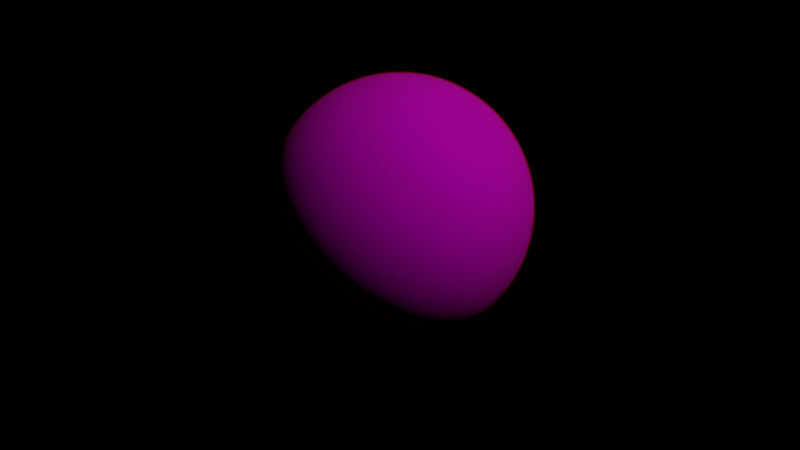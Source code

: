 # Source: planet_carnarc.blend  (saved by Blender 2.80.75; exported with 4.5.12 LTS)
import bpy
from mathutils import Matrix  # noqa: F401  (used for matrix-valued properties, if any)

bpy.ops.wm.read_factory_settings(use_empty=True)
scene = bpy.context.scene
scene.name = 'Scene'

# ---- collections
col_collection_1 = bpy.data.collections.new('Collection 1'); scene.collection.children.link(col_collection_1)

# ---- images (referenced by path relative to the original .blend; pixels are not part of the script)
import os
ASSET_DIR = os.environ.get("B2B_ASSET_DIR", "")  # directory of the original .blend (textures are referenced by path, not embedded)
HERE = os.path.dirname(os.path.abspath(__file__))  # packed textures are extracted next to this script under _unpacked/

def load_image(name, relpath, width, height, colorspace="sRGB"):
    """Load a texture the original file referenced (path relative to the .blend, or extracted next to this script)."""
    p = next((c for c in (os.path.join(HERE, relpath), os.path.join(ASSET_DIR, relpath)) if relpath and os.path.exists(c)), "")
    if p:
        img = bpy.data.images.load(p, check_existing=True)
        img.name = name
    else:  # same state as the original file: an image datablock whose file is absent (Cycles renders it pink)
        img = bpy.data.images.new(name, width, height)
        img.source = "FILE"
        img.filepath = "//" + (relpath or name)
    img.colorspace_settings.name = colorspace
    return img
img_texture19_png = load_image('texture19.png', 'texture19.png', 1024, 1024, 'sRGB')

# ---- materials (node trees are filled in below, after node groups)
mat_material = bpy.data.materials.new('Material')
mat_material.alpha_threshold = 0.0
mat_material.roughness = 0.5
mat_material_001 = bpy.data.materials.new('Material.001')
mat_material_001.alpha_threshold = 0.0
mat_material_001.roughness = 0.5

# ---- material node trees
mat_material.use_nodes = True; mat_material.node_tree.nodes.clear()
_N = mat_material.node_tree.nodes; _L = mat_material.node_tree.links
n0 = _N.new('ShaderNodeOutputMaterial'); n0.name = 'Material Output'; n0.location = (682, 300)
n1 = _N.new('ShaderNodeMixShader'); n1.name = 'Mix Shader'; n1.location = (371, 340)
n1.width = 145
n2 = _N.new('ShaderNodeBsdfTransparent'); n2.name = 'Transparent BSDF'; n2.location = (34, 299)
n3 = _N.new('ShaderNodeBsdfDiffuse'); n3.name = 'Diffuse BSDF'; n3.location = (15, 208)
n3.inputs[0].default_value = (0.8, 0.01954, 0.01322, 1.0)
n4 = _N.new('ShaderNodeLayerWeight'); n4.name = 'Layer Weight'; n4.location = (42, 473)
n4.inputs[0].default_value = 0.1
_L.new(n1.outputs[0], n0.inputs[0])
_L.new(n3.outputs[0], n1.inputs[2])
_L.new(n4.outputs[1], n1.inputs[0])
_L.new(n2.outputs[0], n1.inputs[1])
n0.is_active_output = True
mat_material_001.use_nodes = True; mat_material_001.node_tree.nodes.clear()
_N = mat_material_001.node_tree.nodes; _L = mat_material_001.node_tree.links
n0 = _N.new('ShaderNodeTexCoord'); n0.name = 'Texture Coordinate'; n0.location = (-402, 396)
n1 = _N.new('ShaderNodeBsdfDiffuse'); n1.name = 'Diffuse BSDF'; n1.location = (10, 300)
n2 = _N.new('ShaderNodeTexImage'); n2.name = 'Image Texture'; n2.location = (-211, 433)
n2.width = 140
n2.image = img_texture19_png
n2.projection = 'SPHERE'
n2.extension = 'EXTEND'
n3 = _N.new('ShaderNodeValToRGB'); n3.name = 'ColorRamp'; n3.location = (-125, 146)
while len(n3.color_ramp.elements) > 1: n3.color_ramp.elements.remove(n3.color_ramp.elements[-1])
n3.color_ramp.elements[0].position = 0.35; n3.color_ramp.elements[0].color = (0.0, 0.0, 0.0, 1.0)
_e = n3.color_ramp.elements.new(0.8773); _e.color = (1.0, 1.0, 1.0, 1.0)
n4 = _N.new('ShaderNodeOutputMaterial'); n4.name = 'Material Output'; n4.location = (301, 300)
n4.width = 139
n5 = _N.new('ShaderNodeMath'); n5.name = 'Math'; n5.location = (135, 94)
n5.operation = 'MULTIPLY'
n5.inputs[1].default_value = 0.15
n6 = _N.new('ShaderNodeDisplacement'); n6.name = 'Displacement'; n6.location = (218, 197)
n6.inputs[1].default_value = 0.0
n6.inputs[2].default_value = 0.1
_L.new(n1.outputs[0], n4.inputs[0])
_L.new(n0.outputs[0], n2.inputs[0])
_L.new(n2.outputs[0], n3.inputs[0])
_L.new(n2.outputs[0], n1.inputs[0])
_L.new(n3.outputs[0], n5.inputs[0])
_L.new(n5.outputs[0], n6.inputs[0])
_L.new(n6.outputs[0], n4.inputs[2])
n4.is_active_output = True

# ---- world
world_world = bpy.data.worlds.new('World'); scene.world = world_world
world_world.color = (0.0, 0.0, 0.0)
world_world.use_sun_shadow = False
world_world.sun_shadow_jitter_overblur = 0.0
world_world.cycles.sampling_method = 'MANUAL'

# ---- cameras
cam_camera = bpy.data.cameras.new('Camera')
cam_camera.clip_end = 100.0
cam_camera.lens = 35.0
cam_camera.sensor_width = 32.0
cam_camera.sensor_height = 18.0
cam_camera.ortho_scale = 7.314
cam_camera.dof.focus_distance = 0.0

# ---- lights
light_lamp = bpy.data.lights.new('Lamp', 'SUN')
light_lamp.transmission_factor = 0.0
light_lamp.cutoff_distance = 30.0
light_lamp.angle = 0.02
light_lamp.energy = 1.0
light_lamp.shadow_buffer_clip_start = 1.001
light_lamp.shadow_soft_size = 0.01
light_lamp.shadow_cascade_max_distance = 1000.0

# ---- meshes
me_sphere_001 = bpy.data.meshes.new('Sphere.001')
me_sphere_001.from_pydata([(0.0, 0.3827, 0.9239), (0.0, 0.4714, 0.8819), (0.0, 0.5556, 0.8315), (0.0, 0.6344, 0.773), (0.0, 0.7071, 0.7071), (0.0, 0.773, 0.6344), (0.0, 0.8315, 0.5556), (0.0, 0.8819, 0.4714), (0.0, 0.9239, 0.3827), (0.0, 0.9569, 0.2903), (0.0, 0.9808, 0.1951), (0.0, 0.9952, 0.09802), (0.0, 1.0, -1.629e-07), (0.0, 0.9952, -0.09802), (0.0, 0.9808, -0.1951), (0.0, 0.9569, -0.2903), (0.0, 0.9239, -0.3827), (0.0, 0.8819, -0.4714), (0.0, 0.8315, -0.5556), (0.0, 0.773, -0.6344), (0.0, 0.7071, -0.7071), (0.0, 0.6344, -0.773), (0.0, 0.4714, -0.8819), (0.0, 0.1951, -0.9808), (0.01912, 0.09613, 0.9952), (0.03806, 0.1913, 0.9808), (0.05663, 0.2847, 0.9569), (0.07466, 0.3753, 0.9239), (0.09197, 0.4623, 0.8819), (0.1084, 0.5449, 0.8315), (0.1238, 0.6222, 0.773), (0.1379, 0.6935, 0.7071), (0.1508, 0.7582, 0.6344), (0.1622, 0.8155, 0.5556), (0.1721, 0.865, 0.4714), (0.1802, 0.9061, 0.3827), (0.1867, 0.9386, 0.2903), (0.1913, 0.9619, 0.1951), (0.1942, 0.9761, 0.09802), (0.1951, 0.9808, -1.629e-07), (0.1942, 0.9761, -0.09802), (0.1913, 0.9619, -0.1951), (0.1867, 0.9386, -0.2903), (0.1802, 0.9061, -0.3827), (0.1721, 0.865, -0.4714), (0.1622, 0.8155, -0.5556), (0.1508, 0.7582, -0.6344), (0.1379, 0.6935, -0.7071), (0.1238, 0.6222, -0.773), (0.1084, 0.5449, -0.8315), (0.09196, 0.4623, -0.8819), (0.07466, 0.3753, -0.9239), (0.05663, 0.2847, -0.9569), (0.03806, 0.1913, -0.9808), (0.01912, 0.09613, -0.9952), (0.03751, 0.09056, 0.9952), (0.07466, 0.1802, 0.9808), (0.1111, 0.2682, 0.9569), (0.1464, 0.3536, 0.9239), (0.1804, 0.4355, 0.8819), (0.2126, 0.5133, 0.8315), (0.2428, 0.5861, 0.773), (0.2706, 0.6533, 0.7071), (0.2958, 0.7142, 0.6344), (0.3182, 0.7682, 0.5556), (0.3375, 0.8148, 0.4714), (0.3536, 0.8536, 0.3827), (0.3662, 0.8841, 0.2903), (0.3753, 0.9061, 0.1951), (0.3808, 0.9194, 0.09802), (0.3827, 0.9239, -1.629e-07), (0.3808, 0.9194, -0.09802), (0.3753, 0.9061, -0.1951), (0.3662, 0.8841, -0.2903), (0.3536, 0.8536, -0.3827), (0.3375, 0.8148, -0.4714), (0.3182, 0.7682, -0.5556), (0.2958, 0.7142, -0.6344), (0.2706, 0.6533, -0.7071), (0.2428, 0.5861, -0.773), (0.2126, 0.5133, -0.8315), (0.1804, 0.4355, -0.8819), (0.1464, 0.3536, -0.9239), (0.1111, 0.2682, -0.9569), (0.07466, 0.1802, -0.9808), (0.03751, 0.09056, -0.9952), (0.05446, 0.0815, 0.9952), (0.1084, 0.1622, 0.9808), (0.1613, 0.2414, 0.9569), (0.2126, 0.3182, 0.9239), (0.2619, 0.392, 0.8819), (0.3087, 0.4619, 0.8315), (0.3525, 0.5275, 0.773), (0.3928, 0.5879, 0.7071), (0.4295, 0.6427, 0.6344), (0.4619, 0.6913, 0.5556), (0.49, 0.7333, 0.4714), (0.5133, 0.7682, 0.3827), (0.5316, 0.7957, 0.2903), (0.5449, 0.8155, 0.1951), (0.5529, 0.8275, 0.09802), (0.5556, 0.8315, -1.629e-07), (0.5529, 0.8275, -0.09802), (0.5449, 0.8155, -0.1951), (0.5316, 0.7957, -0.2903), (0.5133, 0.7682, -0.3827), (0.49, 0.7333, -0.4714), (0.4619, 0.6913, -0.5556), (0.4295, 0.6427, -0.6344), (0.3928, 0.5879, -0.7071), (0.3525, 0.5275, -0.773), (0.3087, 0.4619, -0.8315), (0.2619, 0.392, -0.8819), (0.2126, 0.3182, -0.9239), (0.1613, 0.2414, -0.9569), (0.1084, 0.1622, -0.9808), (0.05446, 0.0815, -0.9952), (0.06931, 0.06931, 0.9952), (0.138, 0.1379, 0.9808), (0.2053, 0.2053, 0.9569), (0.2706, 0.2706, 0.9239), (0.3333, 0.3333, 0.8819), (0.3928, 0.3928, 0.8315), (0.4486, 0.4486, 0.773), (0.5, 0.5, 0.7071), (0.5466, 0.5466, 0.6344), (0.5879, 0.5879, 0.5556), (0.6236, 0.6236, 0.4714), (0.6533, 0.6533, 0.3827), (0.6767, 0.6767, 0.2903), (0.6935, 0.6935, 0.1951), (0.7037, 0.7037, 0.09802), (0.7071, 0.7071, -1.629e-07), (0.7037, 0.7037, -0.09802), (0.6935, 0.6935, -0.1951), (0.6767, 0.6767, -0.2903), (0.6533, 0.6533, -0.3827), (0.6236, 0.6236, -0.4714), (0.5879, 0.5879, -0.5556), (0.5466, 0.5466, -0.6344), (0.5, 0.5, -0.7071), (0.4486, 0.4486, -0.773), (0.3928, 0.3928, -0.8315), (0.3333, 0.3333, -0.8819), (0.2706, 0.2706, -0.9239), (0.2053, 0.2053, -0.9569), (0.1379, 0.1379, -0.9808), (0.06931, 0.06931, -0.9952), (0.0815, 0.05446, 0.9952), (0.1622, 0.1084, 0.9808), (0.2414, 0.1613, 0.9569), (0.3182, 0.2126, 0.9239), (0.392, 0.2619, 0.8819), (0.4619, 0.3087, 0.8315), (0.5275, 0.3524, 0.773), (0.5879, 0.3928, 0.7071), (0.6427, 0.4295, 0.6344), (0.6913, 0.4619, 0.5556), (0.7333, 0.49, 0.4714), (0.7682, 0.5133, 0.3827), (0.7957, 0.5316, 0.2903), (0.8155, 0.5449, 0.1951), (0.8275, 0.5529, 0.09802), (0.8315, 0.5556, -1.629e-07), (0.8275, 0.5529, -0.09802), (0.8155, 0.5449, -0.1951), (0.7957, 0.5316, -0.2903), (0.7682, 0.5133, -0.3827), (0.7333, 0.49, -0.4714), (0.6913, 0.4619, -0.5556), (0.6427, 0.4295, -0.6344), (0.5879, 0.3928, -0.7071), (0.5275, 0.3524, -0.773), (0.4619, 0.3087, -0.8315), (0.392, 0.2619, -0.8819), (0.3182, 0.2126, -0.9239), (0.2414, 0.1613, -0.9569), (0.1622, 0.1084, -0.9808), (0.0815, 0.05445, -0.9952), (0.09056, 0.03751, 0.9952), (0.1802, 0.07466, 0.9808), (0.2682, 0.1111, 0.9569), (0.3536, 0.1464, 0.9239), (0.4355, 0.1804, 0.8819), (0.5133, 0.2126, 0.8315), (0.5861, 0.2428, 0.773), (0.6533, 0.2706, 0.7071), (0.7142, 0.2958, 0.6344), (0.7682, 0.3182, 0.5556), (0.8148, 0.3375, 0.4714), (0.8536, 0.3536, 0.3827), (0.8841, 0.3662, 0.2903), (0.9061, 0.3753, 0.1951), (0.9194, 0.3808, 0.09802), (0.9239, 0.3827, -1.629e-07), (0.9194, 0.3808, -0.09802), (0.9061, 0.3753, -0.1951), (0.8841, 0.3662, -0.2903), (0.8536, 0.3536, -0.3827), (0.8148, 0.3375, -0.4714), (0.7682, 0.3182, -0.5556), (0.7142, 0.2958, -0.6344), (0.6533, 0.2706, -0.7071), (0.5861, 0.2428, -0.773), (0.5133, 0.2126, -0.8315), (0.4355, 0.1804, -0.8819), (0.3536, 0.1464, -0.9239), (0.2682, 0.1111, -0.9569), (0.1802, 0.07466, -0.9808), (0.09056, 0.03751, -0.9952), (0.09613, 0.01912, 0.9952), (0.1913, 0.03806, 0.9808), (0.2847, 0.05663, 0.9569), (0.3753, 0.07466, 0.9239), (0.4623, 0.09196, 0.8819), (0.5449, 0.1084, 0.8315), (0.6222, 0.1238, 0.773), (0.6935, 0.1379, 0.7071), (0.7582, 0.1508, 0.6344), (0.8155, 0.1622, 0.5556), (0.865, 0.1721, 0.4714), (0.9061, 0.1802, 0.3827), (0.9386, 0.1867, 0.2903), (0.9619, 0.1913, 0.1951), (0.9761, 0.1942, 0.09802), (0.9808, 0.1951, -1.629e-07), (0.9761, 0.1942, -0.09802), (0.9619, 0.1913, -0.1951), (0.9386, 0.1867, -0.2903), (0.9061, 0.1802, -0.3827), (0.865, 0.1721, -0.4714), (0.8155, 0.1622, -0.5556), (0.7582, 0.1508, -0.6344), (0.6935, 0.1379, -0.7071), (0.6222, 0.1238, -0.773), (0.5449, 0.1084, -0.8315), (0.4623, 0.09196, -0.8819), (0.3753, 0.07466, -0.9239), (0.2847, 0.05663, -0.9569), (0.1913, 0.03806, -0.9808), (0.09613, 0.01912, -0.9952), (0.09802, -8.07e-07, 0.9952), (0.1951, -8.387e-07, 0.9808), (0.2903, -8.238e-07, 0.9569), (0.3827, -8.573e-07, 0.9239), (0.4714, -8.722e-07, 0.8819), (0.5556, -8.201e-07, 0.8315), (0.6344, -8.35e-07, 0.773), (0.7071, -8.648e-07, 0.7071), (0.773, -8.946e-07, 0.6344), (0.8315, -9.393e-07, 0.5556), (0.8819, -9.095e-07, 0.4714), (0.9239, -8.797e-07, 0.3827), (0.9569, -9.542e-07, 0.2903), (0.9808, -9.244e-07, 0.1951), (0.9952, -8.648e-07, 0.09802), (1.0, -9.542e-07, -1.629e-07), (0.9952, -8.648e-07, -0.09802), (0.9808, -8.052e-07, -0.1951), (0.9569, -8.648e-07, -0.2903), (0.9239, -8.648e-07, -0.3827), (0.8819, -9.244e-07, -0.4714), (0.8315, -9.095e-07, -0.5556), (0.773, -8.499e-07, -0.6344), (0.7071, -8.648e-07, -0.7071), (0.6344, -8.424e-07, -0.773), (0.5556, -9.169e-07, -0.8315), (0.4714, -8.424e-07, -0.8819), (0.3827, -8.573e-07, -0.9239), (0.2903, -8.536e-07, -0.9569), (0.1951, -8.201e-07, -0.9808), (0.09802, -8.126e-07, -0.9952), (0.09613, -0.01912, 0.9952), (0.1913, -0.03806, 0.9808), (0.2847, -0.05663, 0.9569), (0.3753, -0.07466, 0.9239), (0.4623, -0.09197, 0.8819), (0.5449, -0.1084, 0.8315), (0.6222, -0.1238, 0.773), (0.6935, -0.138, 0.7071), (0.7582, -0.1508, 0.6344), (0.8155, -0.1622, 0.5556), (0.865, -0.1721, 0.4714), (0.9061, -0.1802, 0.3827), (0.9386, -0.1867, 0.2903), (0.9619, -0.1913, 0.1951), (0.9761, -0.1942, 0.09802), (0.9808, -0.1951, -1.629e-07), (0.9761, -0.1942, -0.09802), (0.9619, -0.1913, -0.1951), (0.9386, -0.1867, -0.2903), (0.9061, -0.1802, -0.3827), (0.865, -0.1721, -0.4714), (0.8155, -0.1622, -0.5556), (0.7582, -0.1508, -0.6344), (0.6935, -0.138, -0.7071), (0.6222, -0.1238, -0.773), (0.5449, -0.1084, -0.8315), (0.4623, -0.09197, -0.8819), (0.3753, -0.07466, -0.9239), (0.2847, -0.05663, -0.9569), (0.1913, -0.03806, -0.9808), (0.09613, -0.01912, -0.9952), (0.09056, -0.03751, 0.9952), (0.1802, -0.07466, 0.9808), (0.2682, -0.1111, 0.9569), (0.3536, -0.1464, 0.9239), (0.4355, -0.1804, 0.8819), (0.5133, -0.2126, 0.8315), (0.5861, -0.2428, 0.773), (0.6533, -0.2706, 0.7071), (0.7142, -0.2958, 0.6344), (0.7682, -0.3182, 0.5556), (0.8148, -0.3375, 0.4714), (0.8536, -0.3536, 0.3827), (0.8841, -0.3662, 0.2903), (0.9061, -0.3753, 0.1951), (0.9194, -0.3808, 0.09802), (0.9239, -0.3827, -1.629e-07), (0.9194, -0.3808, -0.09802), (0.9061, -0.3753, -0.1951), (0.8841, -0.3662, -0.2903), (0.8536, -0.3536, -0.3827), (0.8148, -0.3375, -0.4714), (0.7682, -0.3182, -0.5556), (0.7142, -0.2958, -0.6344), (0.6533, -0.2706, -0.7071), (0.5861, -0.2428, -0.773), (0.5133, -0.2126, -0.8315), (0.4355, -0.1804, -0.8819), (0.3536, -0.1464, -0.9239), (0.2682, -0.1111, -0.9569), (0.1802, -0.07466, -0.9808), (0.09056, -0.03751, -0.9952), (0.0815, -0.05446, 0.9952), (0.1622, -0.1084, 0.9808), (0.2414, -0.1613, 0.9569), (0.3182, -0.2126, 0.9239), (0.392, -0.2619, 0.8819), (0.4619, -0.3087, 0.8315), (0.5275, -0.3525, 0.773), (0.5879, -0.3928, 0.7071), (0.6427, -0.4295, 0.6344), (0.6913, -0.4619, 0.5556), (0.7333, -0.49, 0.4714), (0.7682, -0.5133, 0.3827), (0.7957, -0.5316, 0.2903), (0.8155, -0.5449, 0.1951), (0.8275, -0.5529, 0.09802), (0.8315, -0.5556, -1.629e-07), (0.8275, -0.5529, -0.09802), (0.8155, -0.5449, -0.1951), (0.7957, -0.5316, -0.2903), (0.7682, -0.5133, -0.3827), (0.7333, -0.49, -0.4714), (0.6913, -0.4619, -0.5556), (0.6427, -0.4295, -0.6344), (0.5879, -0.3928, -0.7071), (0.5275, -0.3525, -0.773), (0.4619, -0.3087, -0.8315), (0.392, -0.2619, -0.8819), (0.3182, -0.2126, -0.9239), (0.2414, -0.1613, -0.9569), (0.1622, -0.1084, -0.9808), (0.0815, -0.05446, -0.9952), (0.06931, -0.06931, 0.9952), (0.138, -0.138, 0.9808), (0.2053, -0.2053, 0.9569), (0.2706, -0.2706, 0.9239), (0.3333, -0.3333, 0.8819), (0.3928, -0.3928, 0.8315), (0.4486, -0.4486, 0.773), (0.5, -0.5, 0.7071), (0.5466, -0.5466, 0.6344), (0.5879, -0.5879, 0.5556), (0.6236, -0.6236, 0.4714), (0.6533, -0.6533, 0.3827), (0.6767, -0.6767, 0.2903), (0.6935, -0.6935, 0.1951), (0.7037, -0.7037, 0.09802), (0.7071, -0.7071, -1.629e-07), (0.7037, -0.7037, -0.09802), (0.6935, -0.6935, -0.1951), (0.6767, -0.6767, -0.2903), (0.6533, -0.6533, -0.3827), (0.6236, -0.6236, -0.4714), (0.5879, -0.5879, -0.5556), (0.5466, -0.5466, -0.6344), (0.5, -0.5, -0.7071), (0.4486, -0.4486, -0.773), (0.3928, -0.3928, -0.8315), (0.3333, -0.3333, -0.8819), (0.2706, -0.2706, -0.9239), (0.2053, -0.2053, -0.9569), (0.1379, -0.138, -0.9808), (0.06931, -0.06931, -0.9952), (0.05446, -0.0815, 0.9952), (0.1084, -0.1622, 0.9808), (0.1613, -0.2414, 0.9569), (0.2126, -0.3182, 0.9239), (0.2619, -0.392, 0.8819), (0.3087, -0.4619, 0.8315), (0.3525, -0.5275, 0.773), (0.3928, -0.5879, 0.7071), (0.4295, -0.6427, 0.6344), (0.4619, -0.6913, 0.5556), (0.49, -0.7333, 0.4714), (0.5133, -0.7682, 0.3827), (0.5316, -0.7957, 0.2903), (0.5449, -0.8155, 0.1951), (0.5529, -0.8275, 0.09802), (0.5556, -0.8315, -1.629e-07), (0.5529, -0.8275, -0.09802), (0.5449, -0.8155, -0.1951), (0.5316, -0.7957, -0.2903), (0.5133, -0.7682, -0.3827), (0.49, -0.7333, -0.4714), (0.4619, -0.6913, -0.5556), (0.4295, -0.6427, -0.6344), (0.3928, -0.5879, -0.7071), (0.3525, -0.5275, -0.773), (0.3087, -0.4619, -0.8315), (0.2619, -0.392, -0.8819), (0.2126, -0.3182, -0.9239), (0.1613, -0.2414, -0.9569), (0.1084, -0.1622, -0.9808), (0.05446, -0.0815, -0.9952), (0.03751, -0.09056, 0.9952), (0.07466, -0.1802, 0.9808), (0.1111, -0.2682, 0.9569), (0.1464, -0.3536, 0.9239), (0.1804, -0.4355, 0.8819), (0.2126, -0.5133, 0.8315), (0.2428, -0.5861, 0.773), (0.2706, -0.6533, 0.7071), (0.2958, -0.7142, 0.6344), (0.3182, -0.7682, 0.5556), (0.3375, -0.8148, 0.4714), (0.3536, -0.8536, 0.3827), (0.3662, -0.8841, 0.2903), (0.3753, -0.9061, 0.1951), (0.3808, -0.9194, 0.09802), (0.3827, -0.9239, -1.629e-07), (0.3808, -0.9194, -0.09802), (0.3753, -0.9061, -0.1951), (0.3662, -0.8841, -0.2903), (0.3536, -0.8536, -0.3827), (0.3375, -0.8148, -0.4714), (0.3182, -0.7682, -0.5556), (0.2958, -0.7142, -0.6344), (0.2706, -0.6533, -0.7071), (0.2428, -0.5861, -0.773), (0.2126, -0.5133, -0.8315), (0.1804, -0.4355, -0.8819), (0.1464, -0.3536, -0.9239), (0.1111, -0.2682, -0.9569), (0.07466, -0.1802, -0.9808), (0.03751, -0.09056, -0.9952), (0.01912, -0.09614, 0.9952), (0.03806, -0.1913, 0.9808), (0.05663, -0.2847, 0.9569), (0.07466, -0.3753, 0.9239), (0.09196, -0.4623, 0.8819), (0.1084, -0.5449, 0.8315), (0.1238, -0.6222, 0.773), (0.1379, -0.6935, 0.7071), (0.1508, -0.7582, 0.6344), (0.1622, -0.8155, 0.5556), (0.1721, -0.865, 0.4714), (0.1802, -0.9061, 0.3827), (0.1867, -0.9386, 0.2903), (0.1913, -0.9619, 0.1951), (0.1942, -0.9761, 0.09802), (0.1951, -0.9808, -1.629e-07), (0.1942, -0.9761, -0.09802), (0.1913, -0.9619, -0.1951), (0.1867, -0.9386, -0.2903), (0.1802, -0.9061, -0.3827), (0.1721, -0.865, -0.4714), (0.1622, -0.8155, -0.5556), (0.1508, -0.7582, -0.6344), (0.1379, -0.6935, -0.7071), (0.1238, -0.6222, -0.773), (0.1084, -0.5449, -0.8315), (0.09196, -0.4623, -0.8819), (0.07466, -0.3753, -0.9239), (0.05663, -0.2847, -0.9569), (0.03806, -0.1913, -0.9808), (0.01912, -0.09613, -0.9952), (5.721e-09, -0.09802, 0.9952), (-2.967e-08, -0.1951, 0.9808), (-1.104e-08, -0.2903, 0.9569), (-1.34e-07, -0.3827, 0.9239), (-1.787e-07, -0.4714, 0.8819), (-8.182e-08, -0.5556, 0.8315), (-5.202e-08, -0.6344, 0.773), (-8.182e-08, -0.7071, 0.7071), (-8.182e-08, -0.773, 0.6344), (-2.01e-07, -0.8315, 0.5556), (-1.563e-07, -0.8819, 0.4714), (-1.116e-07, -0.9239, 0.3827), (-9.672e-08, -0.9569, 0.2903), (-9.672e-08, -0.9808, 0.1951), (-2.222e-08, -0.9952, 0.09802), (-8.182e-08, -1.0, -1.629e-07), (-2.222e-08, -0.9952, -0.09802), (3.739e-08, -0.9808, -0.1951), (-2.222e-08, -0.9569, -0.2903), (-5.202e-08, -0.9239, -0.3827), (-1.712e-07, -0.8819, -0.4714), (-2.01e-07, -0.8315, -0.5556), (-7.318e-09, -0.773, -0.6344), (-3.712e-08, -0.7071, -0.7071), (1.326e-10, -0.6344, -0.773), (-2.01e-07, -0.5556, -0.8315), (-1.042e-07, -0.4714, -0.8819), (-8.927e-08, -0.3827, -0.9239), (-8.182e-08, -0.2903, -0.9569), (-7.318e-09, -0.1951, -0.9808), (-1.291e-08, -0.09802, -0.9952), (-0.01912, -0.09614, 0.9952), (-0.03806, -0.1913, 0.9808), (-0.05663, -0.2847, 0.9569), (-0.07466, -0.3753, 0.9239), (-0.09197, -0.4623, 0.8819), (-0.1084, -0.5449, 0.8315), (-0.1238, -0.6222, 0.773), (-0.1379, -0.6935, 0.7071), (-0.1508, -0.7582, 0.6344), (-0.1622, -0.8155, 0.5556), (-0.1721, -0.865, 0.4714), (-0.1802, -0.9061, 0.3827), (-0.1867, -0.9386, 0.2903), (-0.1913, -0.9619, 0.1951), (-0.1942, -0.9761, 0.09802), (-0.1951, -0.9808, -1.629e-07), (-0.1942, -0.9761, -0.09802), (-0.1913, -0.9619, -0.1951), (-0.1867, -0.9386, -0.2903), (-0.1802, -0.9061, -0.3827), (-0.1721, -0.865, -0.4714), (-0.1622, -0.8155, -0.5556), (-0.1508, -0.7582, -0.6344), (-0.1379, -0.6935, -0.7071), (-0.1238, -0.6222, -0.773), (-0.1084, -0.5449, -0.8315), (-0.09197, -0.4623, -0.8819), (-0.07466, -0.3753, -0.9239), (-0.05663, -0.2847, -0.9569), (-0.03806, -0.1913, -0.9808), (-0.01912, -0.09613, -0.9952), (-0.03751, -0.09056, 0.9952), (-0.07466, -0.1802, 0.9808), (-0.1111, -0.2682, 0.9569), (-0.1464, -0.3536, 0.9239), (-0.1804, -0.4355, 0.8819), (-0.2126, -0.5133, 0.8315), (-0.2428, -0.5861, 0.773), (-0.2706, -0.6533, 0.7071), (-0.2958, -0.7142, 0.6344), (-0.3182, -0.7682, 0.5556), (-0.3375, -0.8148, 0.4714), (-0.3536, -0.8536, 0.3827), (-0.3662, -0.8841, 0.2903), (-0.3753, -0.9061, 0.1951), (-0.3808, -0.9194, 0.09802), (-0.3827, -0.9239, -1.629e-07), (-0.3808, -0.9194, -0.09802), (-0.3753, -0.9061, -0.1951), (-0.3662, -0.8841, -0.2903), (-0.3536, -0.8536, -0.3827), (-0.3375, -0.8148, -0.4714), (-0.3182, -0.7682, -0.5556), (-0.2958, -0.7142, -0.6344), (-0.2706, -0.6533, -0.7071), (-0.2428, -0.5861, -0.773), (-0.2126, -0.5133, -0.8315), (-0.1804, -0.4355, -0.8819), (-0.1464, -0.3536, -0.9239), (-0.1111, -0.2682, -0.9569), (-0.07466, -0.1802, -0.9808), (-0.03751, -0.09056, -0.9952), (-0.05446, -0.0815, 0.9952), (-0.1084, -0.1622, 0.9808), (-0.1613, -0.2414, 0.9569), (-0.2126, -0.3182, 0.9239), (-0.2619, -0.392, 0.8819), (-0.3087, -0.4619, 0.8315), (-0.3525, -0.5275, 0.773), (-0.3928, -0.5879, 0.7071), (-0.4295, -0.6427, 0.6344), (-0.4619, -0.6913, 0.5556), (-0.49, -0.7333, 0.4714), (-0.5133, -0.7682, 0.3827), (-0.5316, -0.7957, 0.2903), (-0.5449, -0.8155, 0.1951), (-0.5529, -0.8275, 0.09802), (-0.5556, -0.8315, -1.629e-07), (-0.5529, -0.8275, -0.09802), (-0.5449, -0.8155, -0.1951), (-0.5316, -0.7957, -0.2903), (-0.5133, -0.7682, -0.3827), (-0.49, -0.7333, -0.4714), (-0.4619, -0.6913, -0.5556), (-0.4295, -0.6427, -0.6344), (-0.3928, -0.5879, -0.7071), (-0.3525, -0.5275, -0.773), (-0.3087, -0.4619, -0.8315), (-0.2619, -0.392, -0.8819), (-0.2126, -0.3182, -0.9239), (-0.1613, -0.2414, -0.9569), (-0.1084, -0.1622, -0.9808), (-0.05446, -0.0815, -0.9952), (-0.06931, -0.06931, 0.9952), (-0.138, -0.138, 0.9808), (-0.2053, -0.2053, 0.9569), (-0.2706, -0.2706, 0.9239), (-0.3333, -0.3333, 0.8819), (-0.3928, -0.3928, 0.8315), (-0.4486, -0.4486, 0.773), (-0.5, -0.5, 0.7071), (-0.5466, -0.5466, 0.6344), (-0.5879, -0.5879, 0.5556), (-0.6236, -0.6236, 0.4714), (-0.6533, -0.6533, 0.3827), (-0.6767, -0.6767, 0.2903), (-0.6935, -0.6935, 0.1951), (-0.7037, -0.7037, 0.09802), (-0.7071, -0.7071, -1.629e-07), (-0.7037, -0.7037, -0.09802), (-0.6935, -0.6935, -0.1951), (-0.6767, -0.6767, -0.2903), (-0.6533, -0.6533, -0.3827), (-0.6236, -0.6236, -0.4714), (-0.5879, -0.5879, -0.5556), (-0.5466, -0.5466, -0.6344), (-0.5, -0.5, -0.7071), (-0.4486, -0.4486, -0.773), (-0.3928, -0.3928, -0.8315), (-0.3333, -0.3333, -0.8819), (-0.2706, -0.2706, -0.9239), (-0.2053, -0.2053, -0.9569), (-0.1379, -0.138, -0.9808), (-0.06931, -0.06931, -0.9952), (0.0, -8.027e-07, -1.0), (-0.0815, -0.05446, 0.9952), (-0.1622, -0.1084, 0.9808), (-0.2414, -0.1613, 0.9569), (-0.3182, -0.2126, 0.9239), (-0.392, -0.2619, 0.8819), (-0.4619, -0.3087, 0.8315), (-0.5275, -0.3525, 0.773), (-0.5879, -0.3928, 0.7071), (-0.6427, -0.4295, 0.6344), (-0.6913, -0.4619, 0.5556), (-0.7333, -0.49, 0.4714), (-0.7682, -0.5133, 0.3827), (-0.7957, -0.5316, 0.2903), (-0.8155, -0.5449, 0.1951), (-0.8275, -0.5529, 0.09802), (-0.8315, -0.5556, -1.629e-07), (-0.8275, -0.5529, -0.09802), (-0.8155, -0.5449, -0.1951), (-0.7957, -0.5316, -0.2903), (-0.7682, -0.5133, -0.3827), (-0.7333, -0.49, -0.4714), (-0.6913, -0.4619, -0.5556), (-0.6427, -0.4295, -0.6344), (-0.5879, -0.3928, -0.7071), (-0.5275, -0.3525, -0.773), (-0.4619, -0.3087, -0.8315), (-0.392, -0.2619, -0.8819), (-0.3182, -0.2126, -0.9239), (-0.2414, -0.1613, -0.9569), (-0.1622, -0.1084, -0.9808), (-0.0815, -0.05446, -0.9952), (-0.09056, -0.03751, 0.9952), (-0.1802, -0.07466, 0.9808), (-0.2682, -0.1111, 0.9569), (-0.3536, -0.1464, 0.9239), (-0.4355, -0.1804, 0.8819), (-0.5133, -0.2126, 0.8315), (-0.5861, -0.2428, 0.773), (-0.6533, -0.2706, 0.7071), (-0.7142, -0.2958, 0.6344), (-0.7682, -0.3182, 0.5556), (-0.8148, -0.3375, 0.4714), (-0.8536, -0.3536, 0.3827), (-0.8841, -0.3662, 0.2903), (-0.9061, -0.3753, 0.1951), (-0.9194, -0.3808, 0.09802), (-0.9239, -0.3827, -1.629e-07), (-0.9194, -0.3808, -0.09802), (-0.9061, -0.3753, -0.1951), (-0.8841, -0.3662, -0.2903), (-0.8536, -0.3536, -0.3827), (-0.8148, -0.3375, -0.4714), (-0.7682, -0.3182, -0.5556), (-0.7142, -0.2958, -0.6344), (-0.6533, -0.2706, -0.7071), (-0.5861, -0.2428, -0.773), (-0.5133, -0.2126, -0.8315), (-0.4355, -0.1804, -0.8819), (-0.3536, -0.1464, -0.9239), (-0.2682, -0.1111, -0.9569), (-0.1802, -0.07466, -0.9808), (-0.09056, -0.03751, -0.9952), (-7.873e-07, -9.593e-07, 1.0), (-0.09613, -0.01912, 0.9952), (-0.1913, -0.03806, 0.9808), (-0.2847, -0.05663, 0.9569), (-0.3753, -0.07466, 0.9239), (-0.4623, -0.09197, 0.8819), (-0.5449, -0.1084, 0.8315), (-0.6222, -0.1238, 0.773), (-0.6935, -0.138, 0.7071), (-0.7582, -0.1508, 0.6344), (-0.8155, -0.1622, 0.5556), (-0.865, -0.1721, 0.4714), (-0.9061, -0.1802, 0.3827), (-0.9386, -0.1867, 0.2903), (-0.9619, -0.1913, 0.1951), (-0.9761, -0.1942, 0.09802), (-0.9808, -0.1951, -1.629e-07), (-0.9761, -0.1942, -0.09802), (-0.9619, -0.1913, -0.1951), (-0.9386, -0.1867, -0.2903), (-0.9061, -0.1802, -0.3827), (-0.865, -0.1721, -0.4714), (-0.8155, -0.1622, -0.5556), (-0.7582, -0.1508, -0.6344), (-0.6935, -0.138, -0.7071), (-0.6222, -0.1238, -0.773), (-0.5449, -0.1084, -0.8315), (-0.4623, -0.09197, -0.8819), (-0.3753, -0.07466, -0.9239), (-0.2847, -0.05663, -0.9569), (-0.1913, -0.03806, -0.9808), (-0.09613, -0.01912, -0.9952), (-0.09802, -7.996e-07, 0.9952), (-0.1951, -7.717e-07, 0.9808), (-0.2903, -7.903e-07, 0.9569), (-0.3827, -6.785e-07, 0.9239), (-0.4714, -6.338e-07, 0.8819), (-0.5556, -7.232e-07, 0.8315), (-0.6344, -6.86e-07, 0.773), (-0.7071, -7.009e-07, 0.7071), (-0.773, -7.158e-07, 0.6344), (-0.8315, -5.817e-07, 0.5556), (-0.8819, -6.562e-07, 0.4714), (-0.9239, -6.115e-07, 0.3827), (-0.9569, -6.711e-07, 0.2903), (-0.9808, -7.605e-07, 0.1951), (-0.9952, -7.605e-07, 0.09802), (-1.0, -7.158e-07, -1.629e-07), (-0.9952, -7.605e-07, -0.09802), (-0.9808, -8.797e-07, -0.1951), (-0.9569, -7.754e-07, -0.2903), (-0.9239, -7.456e-07, -0.3827), (-0.8819, -6.562e-07, -0.4714), (-0.8315, -5.817e-07, -0.5556), (-0.773, -7.605e-07, -0.6344), (-0.7071, -7.307e-07, -0.7071), (-0.6344, -7.903e-07, -0.773), (-0.5556, -6.115e-07, -0.8315), (-0.4714, -6.487e-07, -0.8819), (-0.3827, -7.381e-07, -0.9239), (-0.2903, -7.27e-07, -0.9569), (-0.1951, -7.866e-07, -0.9808), (-0.09802, -7.828e-07, -0.9952), (-0.09613, 0.01912, 0.9952), (-0.1913, 0.03806, 0.9808), (-0.2847, 0.05663, 0.9569), (-0.3753, 0.07466, 0.9239), (-0.4623, 0.09196, 0.8819), (-0.5449, 0.1084, 0.8315), (-0.6222, 0.1238, 0.773), (-0.6935, 0.1379, 0.7071), (-0.7582, 0.1508, 0.6344), (-0.8155, 0.1622, 0.5556), (-0.865, 0.1721, 0.4714), (-0.9061, 0.1802, 0.3827), (-0.9386, 0.1867, 0.2903), (-0.9619, 0.1913, 0.1951), (-0.9761, 0.1942, 0.09802), (-0.9808, 0.1951, -1.629e-07), (-0.9761, 0.1942, -0.09802), (-0.9619, 0.1913, -0.1951), (-0.9386, 0.1867, -0.2903), (-0.9061, 0.1802, -0.3827), (-0.865, 0.1721, -0.4714), (-0.8155, 0.1622, -0.5556), (-0.7582, 0.1508, -0.6344), (-0.6935, 0.1379, -0.7071), (-0.6222, 0.1238, -0.773), (-0.5449, 0.1084, -0.8315), (-0.4623, 0.09196, -0.8819), (-0.3753, 0.07466, -0.9239), (-0.2847, 0.05663, -0.9569), (-0.1913, 0.03806, -0.9808), (-0.09613, 0.01912, -0.9952), (-0.09056, 0.03751, 0.9952), (-0.1802, 0.07466, 0.9808), (-0.2682, 0.1111, 0.9569), (-0.3536, 0.1464, 0.9239), (-0.4355, 0.1804, 0.8819), (-0.5133, 0.2126, 0.8315), (-0.5861, 0.2428, 0.773), (-0.6533, 0.2706, 0.7071), (-0.7142, 0.2958, 0.6344), (-0.7682, 0.3182, 0.5556), (-0.8148, 0.3375, 0.4714), (-0.8536, 0.3536, 0.3827), (-0.8841, 0.3662, 0.2903), (-0.9061, 0.3753, 0.1951), (-0.9194, 0.3808, 0.09802), (-0.9239, 0.3827, -1.629e-07), (-0.9194, 0.3808, -0.09802), (-0.9061, 0.3753, -0.1951), (-0.8841, 0.3662, -0.2903), (-0.8536, 0.3536, -0.3827), (-0.8148, 0.3375, -0.4714), (-0.7682, 0.3182, -0.5556), (-0.7142, 0.2958, -0.6344), (-0.6533, 0.2706, -0.7071), (-0.5861, 0.2428, -0.773), (-0.5133, 0.2126, -0.8315), (-0.4355, 0.1804, -0.8819), (-0.3536, 0.1464, -0.9239), (-0.2682, 0.1111, -0.9569), (-0.1802, 0.07466, -0.9808), (-0.09056, 0.03751, -0.9952), (-0.0815, 0.05446, 0.9952), (-0.1622, 0.1084, 0.9808), (-0.2414, 0.1613, 0.9569), (-0.3182, 0.2126, 0.9239), (-0.392, 0.2619, 0.8819), (-0.4619, 0.3087, 0.8315), (-0.5275, 0.3524, 0.773), (-0.5879, 0.3928, 0.7071), (-0.6427, 0.4295, 0.6344), (-0.6913, 0.4619, 0.5556), (-0.7333, 0.49, 0.4714), (-0.7682, 0.5133, 0.3827), (-0.7957, 0.5316, 0.2903), (-0.8155, 0.5449, 0.1951), (-0.8275, 0.5529, 0.09802), (-0.8315, 0.5556, -1.629e-07), (-0.8275, 0.5529, -0.09802), (-0.8155, 0.5449, -0.1951), (-0.7957, 0.5316, -0.2903), (-0.7682, 0.5133, -0.3827), (-0.7333, 0.49, -0.4714), (-0.6913, 0.4619, -0.5556), (-0.6427, 0.4295, -0.6344), (-0.5879, 0.3928, -0.7071), (-0.5275, 0.3524, -0.773), (-0.4619, 0.3087, -0.8315), (-0.392, 0.2619, -0.8819), (-0.3182, 0.2126, -0.9239), (-0.2414, 0.1613, -0.9569), (-0.1622, 0.1084, -0.9808), (-0.0815, 0.05445, -0.9952), (-0.06931, 0.06931, 0.9952), (-0.138, 0.1379, 0.9808), (-0.2053, 0.2053, 0.9569), (-0.2706, 0.2706, 0.9239), (-0.3333, 0.3333, 0.8819), (-0.3928, 0.3928, 0.8315), (-0.4486, 0.4486, 0.773), (-0.5, 0.5, 0.7071), (-0.5466, 0.5466, 0.6344), (-0.5879, 0.5879, 0.5556), (-0.6236, 0.6236, 0.4714), (-0.6533, 0.6533, 0.3827), (-0.6767, 0.6767, 0.2903), (-0.6935, 0.6935, 0.1951), (-0.7037, 0.7037, 0.09802), (-0.7071, 0.7071, -1.629e-07), (-0.7037, 0.7037, -0.09802), (-0.6935, 0.6935, -0.1951), (-0.6767, 0.6767, -0.2903), (-0.6533, 0.6533, -0.3827), (-0.6236, 0.6236, -0.4714), (-0.5879, 0.5879, -0.5556), (-0.5466, 0.5466, -0.6344), (-0.5, 0.5, -0.7071), (-0.4486, 0.4486, -0.773), (-0.3928, 0.3928, -0.8315), (-0.3333, 0.3333, -0.8819), (-0.2706, 0.2706, -0.9239), (-0.2053, 0.2053, -0.9569), (-0.1379, 0.1379, -0.9808), (-0.06931, 0.06931, -0.9952), (-0.05446, 0.0815, 0.9952), (-0.1084, 0.1622, 0.9808), (-0.1613, 0.2414, 0.9569), (-0.2126, 0.3182, 0.9239), (-0.2619, 0.392, 0.8819), (-0.3087, 0.4619, 0.8315), (-0.3525, 0.5275, 0.773), (-0.3928, 0.5879, 0.7071), (-0.4295, 0.6427, 0.6344), (-0.4619, 0.6913, 0.5556), (-0.49, 0.7333, 0.4714), (-0.5133, 0.7682, 0.3827), (-0.5316, 0.7957, 0.2903), (-0.5449, 0.8155, 0.1951), (-0.5529, 0.8275, 0.09802), (-0.5556, 0.8315, -1.629e-07), (-0.5529, 0.8275, -0.09802), (-0.5449, 0.8155, -0.1951), (-0.5316, 0.7957, -0.2903), (-0.5133, 0.7682, -0.3827), (-0.49, 0.7333, -0.4714), (-0.4619, 0.6913, -0.5556), (-0.4295, 0.6427, -0.6344), (-0.3928, 0.5879, -0.7071), (-0.3524, 0.5275, -0.773), (-0.3087, 0.4619, -0.8315), (-0.2619, 0.392, -0.8819), (-0.2126, 0.3182, -0.9239), (-0.1613, 0.2414, -0.9569), (-0.1084, 0.1622, -0.9808), (-0.05446, 0.0815, -0.9952), (-0.03751, 0.09056, 0.9952), (-0.07466, 0.1802, 0.9808), (-0.1111, 0.2682, 0.9569), (-0.1464, 0.3536, 0.9239), (-0.1804, 0.4355, 0.8819), (-0.2126, 0.5133, 0.8315), (-0.2428, 0.5861, 0.773), (-0.2706, 0.6533, 0.7071), (-0.2958, 0.7142, 0.6344), (-0.3182, 0.7682, 0.5556), (-0.3375, 0.8148, 0.4714), (-0.3536, 0.8536, 0.3827), (-0.3662, 0.8841, 0.2903), (-0.3753, 0.9061, 0.1951), (-0.3808, 0.9194, 0.09802), (-0.3827, 0.9239, -1.629e-07), (-0.3808, 0.9194, -0.09802), (-0.3753, 0.9061, -0.1951), (-0.3662, 0.8841, -0.2903), (-0.3536, 0.8536, -0.3827), (-0.3375, 0.8148, -0.4714), (-0.3182, 0.7682, -0.5556), (-0.2958, 0.7142, -0.6344), (-0.2706, 0.6533, -0.7071), (-0.2428, 0.5861, -0.773), (-0.2126, 0.5133, -0.8315), (-0.1804, 0.4355, -0.8819), (-0.1464, 0.3536, -0.9239), (-0.1111, 0.2682, -0.9569), (-0.07466, 0.1802, -0.9808), (-0.03751, 0.09056, -0.9952), (-0.01912, 0.09613, 0.9952), (-0.03806, 0.1913, 0.9808), (-0.05663, 0.2847, 0.9569), (-0.07466, 0.3753, 0.9239), (-0.09196, 0.4623, 0.8819), (-0.1084, 0.5449, 0.8315), (-0.1238, 0.6222, 0.773), (-0.1379, 0.6935, 0.7071), (-0.1508, 0.7582, 0.6344), (-0.1622, 0.8155, 0.5556), (-0.1721, 0.865, 0.4714), (-0.1802, 0.9061, 0.3827), (-0.1867, 0.9386, 0.2903), (-0.1913, 0.9619, 0.1951), (-0.1942, 0.9761, 0.09802), (-0.1951, 0.9808, -1.629e-07), (-0.1942, 0.9761, -0.09802), (-0.1913, 0.9619, -0.1951), (-0.1867, 0.9386, -0.2903), (-0.1802, 0.9061, -0.3827), (-0.1721, 0.865, -0.4714), (-0.1622, 0.8155, -0.5556), (-0.1508, 0.7582, -0.6344), (-0.1379, 0.6935, -0.7071), (-0.1238, 0.6222, -0.773), (-0.1084, 0.5449, -0.8315), (-0.09196, 0.4623, -0.8819), (-0.07466, 0.3753, -0.9239), (-0.05663, 0.2847, -0.9569), (-0.03806, 0.1913, -0.9808), (-0.01912, 0.09613, -0.9952), (1.876e-08, 0.09802, 0.9952), (4.856e-08, 0.1951, 0.9808), (3.366e-08, 0.2903, 0.9569), (2.237e-07, 0.5556, -0.8315), (6.719e-08, 0.3827, -0.9239), (9.699e-08, 0.2903, -0.9569), (3.18e-08, 0.09802, -0.9952)], [], [(992, 991, 51, 52), (12, 11, 38, 39), (989, 988, 25, 26), (23, 992, 52, 53), (13, 12, 39, 40), (0, 989, 26, 27), (993, 23, 53, 54), (14, 13, 40, 41), (1, 0, 27, 28), (644, 993, 54), (15, 14, 41, 42), (2, 1, 28, 29), (16, 15, 42, 43), (3, 2, 29, 30), (17, 16, 43, 44), (4, 3, 30, 31), (18, 17, 44, 45), (5, 4, 31, 32), (19, 18, 45, 46), (6, 5, 32, 33), (20, 19, 46, 47), (7, 6, 33, 34), (21, 20, 47, 48), (8, 7, 34, 35), (990, 21, 48, 49), (9, 8, 35, 36), (22, 990, 49, 50), (10, 9, 36, 37), (987, 707, 24), (991, 22, 50, 51), (11, 10, 37, 38), (988, 987, 24, 25), (47, 46, 77, 78), (34, 33, 64, 65), (48, 47, 78, 79), (35, 34, 65, 66), (49, 48, 79, 80), (36, 35, 66, 67), (50, 49, 80, 81), (37, 36, 67, 68), (24, 707, 55), (51, 50, 81, 82), (38, 37, 68, 69), (25, 24, 55, 56), (52, 51, 82, 83), (39, 38, 69, 70), (26, 25, 56, 57), (53, 52, 83, 84), (40, 39, 70, 71), (27, 26, 57, 58), (54, 53, 84, 85), (41, 40, 71, 72), (28, 27, 58, 59), (644, 54, 85), (42, 41, 72, 73), (29, 28, 59, 60), (43, 42, 73, 74), (30, 29, 60, 61), (44, 43, 74, 75), (31, 30, 61, 62), (45, 44, 75, 76), (32, 31, 62, 63), (46, 45, 76, 77), (33, 32, 63, 64), (80, 79, 110, 111), (67, 66, 97, 98), (81, 80, 111, 112), (68, 67, 98, 99), (55, 707, 86), (82, 81, 112, 113), (69, 68, 99, 100), (56, 55, 86, 87), (83, 82, 113, 114), (70, 69, 100, 101), (57, 56, 87, 88), (84, 83, 114, 115), (71, 70, 101, 102), (58, 57, 88, 89), (85, 84, 115, 116), (72, 71, 102, 103), (59, 58, 89, 90), (644, 85, 116), (73, 72, 103, 104), (60, 59, 90, 91), (74, 73, 104, 105), (61, 60, 91, 92), (75, 74, 105, 106), (62, 61, 92, 93), (76, 75, 106, 107), (63, 62, 93, 94), (77, 76, 107, 108), (64, 63, 94, 95), (78, 77, 108, 109), (65, 64, 95, 96), (79, 78, 109, 110), (66, 65, 96, 97), (86, 707, 117), (113, 112, 143, 144), (100, 99, 130, 131), (87, 86, 117, 118), (114, 113, 144, 145), (101, 100, 131, 132), (88, 87, 118, 119), (115, 114, 145, 146), (102, 101, 132, 133), (89, 88, 119, 120), (116, 115, 146, 147), (103, 102, 133, 134), (90, 89, 120, 121), (644, 116, 147), (104, 103, 134, 135), (91, 90, 121, 122), (105, 104, 135, 136), (92, 91, 122, 123), (106, 105, 136, 137), (93, 92, 123, 124), (107, 106, 137, 138), (94, 93, 124, 125), (108, 107, 138, 139), (95, 94, 125, 126), (109, 108, 139, 140), (96, 95, 126, 127), (110, 109, 140, 141), (97, 96, 127, 128), (111, 110, 141, 142), (98, 97, 128, 129), (112, 111, 142, 143), (99, 98, 129, 130), (119, 118, 149, 150), (146, 145, 176, 177), (133, 132, 163, 164), (120, 119, 150, 151), (147, 146, 177, 178), (134, 133, 164, 165), (121, 120, 151, 152), (644, 147, 178), (135, 134, 165, 166), (122, 121, 152, 153), (136, 135, 166, 167), (123, 122, 153, 154), (137, 136, 167, 168), (124, 123, 154, 155), (138, 137, 168, 169), (125, 124, 155, 156), (139, 138, 169, 170), (126, 125, 156, 157), (140, 139, 170, 171), (127, 126, 157, 158), (141, 140, 171, 172), (128, 127, 158, 159), (142, 141, 172, 173), (129, 128, 159, 160), (143, 142, 173, 174), (130, 129, 160, 161), (117, 707, 148), (144, 143, 174, 175), (131, 130, 161, 162), (118, 117, 148, 149), (145, 144, 175, 176), (132, 131, 162, 163), (152, 151, 182, 183), (644, 178, 209), (166, 165, 196, 197), (153, 152, 183, 184), (167, 166, 197, 198), (154, 153, 184, 185), (168, 167, 198, 199), (155, 154, 185, 186), (169, 168, 199, 200), (156, 155, 186, 187), (170, 169, 200, 201), (157, 156, 187, 188), (171, 170, 201, 202), (158, 157, 188, 189), (172, 171, 202, 203), (159, 158, 189, 190), (173, 172, 203, 204), (160, 159, 190, 191), (174, 173, 204, 205), (161, 160, 191, 192), (148, 707, 179), (175, 174, 205, 206), (162, 161, 192, 193), (149, 148, 179, 180), (176, 175, 206, 207), (163, 162, 193, 194), (150, 149, 180, 181), (177, 176, 207, 208), (164, 163, 194, 195), (151, 150, 181, 182), (178, 177, 208, 209), (165, 164, 195, 196), (185, 184, 215, 216), (199, 198, 229, 230), (186, 185, 216, 217), (200, 199, 230, 231), (187, 186, 217, 218), (201, 200, 231, 232), (188, 187, 218, 219), (202, 201, 232, 233), (189, 188, 219, 220), (203, 202, 233, 234), (190, 189, 220, 221), (204, 203, 234, 235), (191, 190, 221, 222), (205, 204, 235, 236), (192, 191, 222, 223), (179, 707, 210), (206, 205, 236, 237), (193, 192, 223, 224), (180, 179, 210, 211), (207, 206, 237, 238), (194, 193, 224, 225), (181, 180, 211, 212), (208, 207, 238, 239), (195, 194, 225, 226), (182, 181, 212, 213), (209, 208, 239, 240), (196, 195, 226, 227), (183, 182, 213, 214), (644, 209, 240), (197, 196, 227, 228), (184, 183, 214, 215), (198, 197, 228, 229), (218, 217, 248, 249), (232, 231, 262, 263), (219, 218, 249, 250), (233, 232, 263, 264), (220, 219, 250, 251), (234, 233, 264, 265), (221, 220, 251, 252), (235, 234, 265, 266), (222, 221, 252, 253), (236, 235, 266, 267), (223, 222, 253, 254), (210, 707, 241), (237, 236, 267, 268), (224, 223, 254, 255), (211, 210, 241, 242), (238, 237, 268, 269), (225, 224, 255, 256), (212, 211, 242, 243), (239, 238, 269, 270), (226, 225, 256, 257), (213, 212, 243, 244), (240, 239, 270, 271), (227, 226, 257, 258), (214, 213, 244, 245), (644, 240, 271), (228, 227, 258, 259), (215, 214, 245, 246), (229, 228, 259, 260), (216, 215, 246, 247), (230, 229, 260, 261), (217, 216, 247, 248), (231, 230, 261, 262), (251, 250, 281, 282), (265, 264, 295, 296), (252, 251, 282, 283), (266, 265, 296, 297), (253, 252, 283, 284), (267, 266, 297, 298), (254, 253, 284, 285), (241, 707, 272), (268, 267, 298, 299), (255, 254, 285, 286), (242, 241, 272, 273), (269, 268, 299, 300), (256, 255, 286, 287), (243, 242, 273, 274), (270, 269, 300, 301), (257, 256, 287, 288), (244, 243, 274, 275), (271, 270, 301, 302), (258, 257, 288, 289), (245, 244, 275, 276), (644, 271, 302), (259, 258, 289, 290), (246, 245, 276, 277), (260, 259, 290, 291), (247, 246, 277, 278), (261, 260, 291, 292), (248, 247, 278, 279), (262, 261, 292, 293), (249, 248, 279, 280), (263, 262, 293, 294), (250, 249, 280, 281), (264, 263, 294, 295), (284, 283, 314, 315), (298, 297, 328, 329), (285, 284, 315, 316), (272, 707, 303), (299, 298, 329, 330), (286, 285, 316, 317), (273, 272, 303, 304), (300, 299, 330, 331), (287, 286, 317, 318), (274, 273, 304, 305), (301, 300, 331, 332), (288, 287, 318, 319), (275, 274, 305, 306), (302, 301, 332, 333), (289, 288, 319, 320), (276, 275, 306, 307), (644, 302, 333), (290, 289, 320, 321), (277, 276, 307, 308), (291, 290, 321, 322), (278, 277, 308, 309), (292, 291, 322, 323), (279, 278, 309, 310), (293, 292, 323, 324), (280, 279, 310, 311), (294, 293, 324, 325), (281, 280, 311, 312), (295, 294, 325, 326), (282, 281, 312, 313), (296, 295, 326, 327), (283, 282, 313, 314), (297, 296, 327, 328), (317, 316, 347, 348), (304, 303, 334, 335), (331, 330, 361, 362), (318, 317, 348, 349), (305, 304, 335, 336), (332, 331, 362, 363), (319, 318, 349, 350), (306, 305, 336, 337), (333, 332, 363, 364), (320, 319, 350, 351), (307, 306, 337, 338), (644, 333, 364), (321, 320, 351, 352), (308, 307, 338, 339), (322, 321, 352, 353), (309, 308, 339, 340), (323, 322, 353, 354), (310, 309, 340, 341), (324, 323, 354, 355), (311, 310, 341, 342), (325, 324, 355, 356), (312, 311, 342, 343), (326, 325, 356, 357), (313, 312, 343, 344), (327, 326, 357, 358), (314, 313, 344, 345), (328, 327, 358, 359), (315, 314, 345, 346), (329, 328, 359, 360), (316, 315, 346, 347), (303, 707, 334), (330, 329, 360, 361), (350, 349, 380, 381), (337, 336, 367, 368), (364, 363, 394, 395), (351, 350, 381, 382), (338, 337, 368, 369), (644, 364, 395), (352, 351, 382, 383), (339, 338, 369, 370), (353, 352, 383, 384), (340, 339, 370, 371), (354, 353, 384, 385), (341, 340, 371, 372), (355, 354, 385, 386), (342, 341, 372, 373), (356, 355, 386, 387), (343, 342, 373, 374), (357, 356, 387, 388), (344, 343, 374, 375), (358, 357, 388, 389), (345, 344, 375, 376), (359, 358, 389, 390), (346, 345, 376, 377), (360, 359, 390, 391), (347, 346, 377, 378), (334, 707, 365), (361, 360, 391, 392), (348, 347, 378, 379), (335, 334, 365, 366), (362, 361, 392, 393), (349, 348, 379, 380), (336, 335, 366, 367), (363, 362, 393, 394), (383, 382, 413, 414), (370, 369, 400, 401), (384, 383, 414, 415), (371, 370, 401, 402), (385, 384, 415, 416), (372, 371, 402, 403), (386, 385, 416, 417), (373, 372, 403, 404), (387, 386, 417, 418), (374, 373, 404, 405), (388, 387, 418, 419), (375, 374, 405, 406), (389, 388, 419, 420), (376, 375, 406, 407), (390, 389, 420, 421), (377, 376, 407, 408), (391, 390, 421, 422), (378, 377, 408, 409), (365, 707, 396), (392, 391, 422, 423), (379, 378, 409, 410), (366, 365, 396, 397), (393, 392, 423, 424), (380, 379, 410, 411), (367, 366, 397, 398), (394, 393, 424, 425), (381, 380, 411, 412), (368, 367, 398, 399), (395, 394, 425, 426), (382, 381, 412, 413), (369, 368, 399, 400), (644, 395, 426), (416, 415, 446, 447), (403, 402, 433, 434), (417, 416, 447, 448), (404, 403, 434, 435), (418, 417, 448, 449), (405, 404, 435, 436), (419, 418, 449, 450), (406, 405, 436, 437), (420, 419, 450, 451), (407, 406, 437, 438), (421, 420, 451, 452), (408, 407, 438, 439), (422, 421, 452, 453), (409, 408, 439, 440), (396, 707, 427), (423, 422, 453, 454), (410, 409, 440, 441), (397, 396, 427, 428), (424, 423, 454, 455), (411, 410, 441, 442), (398, 397, 428, 429), (425, 424, 455, 456), (412, 411, 442, 443), (399, 398, 429, 430), (426, 425, 456, 457), (413, 412, 443, 444), (400, 399, 430, 431), (644, 426, 457), (414, 413, 444, 445), (401, 400, 431, 432), (415, 414, 445, 446), (402, 401, 432, 433), (449, 448, 479, 480), (436, 435, 466, 467), (450, 449, 480, 481), (437, 436, 467, 468), (451, 450, 481, 482), (438, 437, 468, 469), (452, 451, 482, 483), (439, 438, 469, 470), (453, 452, 483, 484), (440, 439, 470, 471), (427, 707, 458), (454, 453, 484, 485), (441, 440, 471, 472), (428, 427, 458, 459), (455, 454, 485, 486), (442, 441, 472, 473), (429, 428, 459, 460), (456, 455, 486, 487), (443, 442, 473, 474), (430, 429, 460, 461), (457, 456, 487, 488), (444, 443, 474, 475), (431, 430, 461, 462), (644, 457, 488), (445, 444, 475, 476), (432, 431, 462, 463), (446, 445, 476, 477), (433, 432, 463, 464), (447, 446, 477, 478), (434, 433, 464, 465), (448, 447, 478, 479), (435, 434, 465, 466), (482, 481, 512, 513), (469, 468, 499, 500), (483, 482, 513, 514), (470, 469, 500, 501), (484, 483, 514, 515), (471, 470, 501, 502), (458, 707, 489), (485, 484, 515, 516), (472, 471, 502, 503), (459, 458, 489, 490), (486, 485, 516, 517), (473, 472, 503, 504), (460, 459, 490, 491), (487, 486, 517, 518), (474, 473, 504, 505), (461, 460, 491, 492), (488, 487, 518, 519), (475, 474, 505, 506), (462, 461, 492, 493), (644, 488, 519), (476, 475, 506, 507), (463, 462, 493, 494), (477, 476, 507, 508), (464, 463, 494, 495), (478, 477, 508, 509), (465, 464, 495, 496), (479, 478, 509, 510), (466, 465, 496, 497), (480, 479, 510, 511), (467, 466, 497, 498), (481, 480, 511, 512), (468, 467, 498, 499), (515, 514, 545, 546), (502, 501, 532, 533), (489, 707, 520), (516, 515, 546, 547), (503, 502, 533, 534), (490, 489, 520, 521), (517, 516, 547, 548), (504, 503, 534, 535), (491, 490, 521, 522), (518, 517, 548, 549), (505, 504, 535, 536), (492, 491, 522, 523), (519, 518, 549, 550), (506, 505, 536, 537), (493, 492, 523, 524), (644, 519, 550), (507, 506, 537, 538), (494, 493, 524, 525), (508, 507, 538, 539), (495, 494, 525, 526), (509, 508, 539, 540), (496, 495, 526, 527), (510, 509, 540, 541), (497, 496, 527, 528), (511, 510, 541, 542), (498, 497, 528, 529), (512, 511, 542, 543), (499, 498, 529, 530), (513, 512, 543, 544), (500, 499, 530, 531), (514, 513, 544, 545), (501, 500, 531, 532), (548, 547, 578, 579), (535, 534, 565, 566), (522, 521, 552, 553), (549, 548, 579, 580), (536, 535, 566, 567), (523, 522, 553, 554), (550, 549, 580, 581), (537, 536, 567, 568), (524, 523, 554, 555), (644, 550, 581), (538, 537, 568, 569), (525, 524, 555, 556), (539, 538, 569, 570), (526, 525, 556, 557), (540, 539, 570, 571), (527, 526, 557, 558), (541, 540, 571, 572), (528, 527, 558, 559), (542, 541, 572, 573), (529, 528, 559, 560), (543, 542, 573, 574), (530, 529, 560, 561), (544, 543, 574, 575), (531, 530, 561, 562), (545, 544, 575, 576), (532, 531, 562, 563), (546, 545, 576, 577), (533, 532, 563, 564), (520, 707, 551), (547, 546, 577, 578), (534, 533, 564, 565), (521, 520, 551, 552), (581, 580, 611, 612), (568, 567, 598, 599), (555, 554, 585, 586), (644, 581, 612), (569, 568, 599, 600), (556, 555, 586, 587), (570, 569, 600, 601), (557, 556, 587, 588), (571, 570, 601, 602), (558, 557, 588, 589), (572, 571, 602, 603), (559, 558, 589, 590), (573, 572, 603, 604), (560, 559, 590, 591), (574, 573, 604, 605), (561, 560, 591, 592), (575, 574, 605, 606), (562, 561, 592, 593), (576, 575, 606, 607), (563, 562, 593, 594), (577, 576, 607, 608), (564, 563, 594, 595), (551, 707, 582), (578, 577, 608, 609), (565, 564, 595, 596), (552, 551, 582, 583), (579, 578, 609, 610), (566, 565, 596, 597), (553, 552, 583, 584), (580, 579, 610, 611), (567, 566, 597, 598), (554, 553, 584, 585), (601, 600, 631, 632), (588, 587, 618, 619), (602, 601, 632, 633), (589, 588, 619, 620), (603, 602, 633, 634), (590, 589, 620, 621), (604, 603, 634, 635), (591, 590, 621, 622), (605, 604, 635, 636), (592, 591, 622, 623), (606, 605, 636, 637), (593, 592, 623, 624), (607, 606, 637, 638), (594, 593, 624, 625), (608, 607, 638, 639), (595, 594, 625, 626), (582, 707, 613), (609, 608, 639, 640), (596, 595, 626, 627), (583, 582, 613, 614), (610, 609, 640, 641), (597, 596, 627, 628), (584, 583, 614, 615), (611, 610, 641, 642), (598, 597, 628, 629), (585, 584, 615, 616), (612, 611, 642, 643), (599, 598, 629, 630), (586, 585, 616, 617), (644, 612, 643), (600, 599, 630, 631), (587, 586, 617, 618), (634, 633, 665, 666), (621, 620, 652, 653), (635, 634, 666, 667), (622, 621, 653, 654), (636, 635, 667, 668), (623, 622, 654, 655), (637, 636, 668, 669), (624, 623, 655, 656), (638, 637, 669, 670), (625, 624, 656, 657), (639, 638, 670, 671), (626, 625, 657, 658), (613, 707, 645), (640, 639, 671, 672), (627, 626, 658, 659), (614, 613, 645, 646), (641, 640, 672, 673), (628, 627, 659, 660), (615, 614, 646, 647), (642, 641, 673, 674), (629, 628, 660, 661), (616, 615, 647, 648), (643, 642, 674, 675), (630, 629, 661, 662), (617, 616, 648, 649), (644, 643, 675), (631, 630, 662, 663), (618, 617, 649, 650), (632, 631, 663, 664), (619, 618, 650, 651), (633, 632, 664, 665), (620, 619, 651, 652), (668, 667, 698, 699), (655, 654, 685, 686), (669, 668, 699, 700), (656, 655, 686, 687), (670, 669, 700, 701), (657, 656, 687, 688), (671, 670, 701, 702), (658, 657, 688, 689), (645, 707, 676), (672, 671, 702, 703), (659, 658, 689, 690), (646, 645, 676, 677), (673, 672, 703, 704), (660, 659, 690, 691), (647, 646, 677, 678), (674, 673, 704, 705), (661, 660, 691, 692), (648, 647, 678, 679), (675, 674, 705, 706), (662, 661, 692, 693), (649, 648, 679, 680), (644, 675, 706), (663, 662, 693, 694), (650, 649, 680, 681), (664, 663, 694, 695), (651, 650, 681, 682), (665, 664, 695, 696), (652, 651, 682, 683), (666, 665, 696, 697), (653, 652, 683, 684), (667, 666, 697, 698), (654, 653, 684, 685), (701, 700, 732, 733), (688, 687, 719, 720), (702, 701, 733, 734), (689, 688, 720, 721), (676, 707, 708), (703, 702, 734, 735), (690, 689, 721, 722), (677, 676, 708, 709), (704, 703, 735, 736), (691, 690, 722, 723), (678, 677, 709, 710), (705, 704, 736, 737), (692, 691, 723, 724), (679, 678, 710, 711), (706, 705, 737, 738), (693, 692, 724, 725), (680, 679, 711, 712), (644, 706, 738), (694, 693, 725, 726), (681, 680, 712, 713), (695, 694, 726, 727), (682, 681, 713, 714), (696, 695, 727, 728), (683, 682, 714, 715), (697, 696, 728, 729), (684, 683, 715, 716), (698, 697, 729, 730), (685, 684, 716, 717), (699, 698, 730, 731), (686, 685, 717, 718), (700, 699, 731, 732), (687, 686, 718, 719), (708, 707, 739), (735, 734, 765, 766), (722, 721, 752, 753), (709, 708, 739, 740), (736, 735, 766, 767), (723, 722, 753, 754), (710, 709, 740, 741), (737, 736, 767, 768), (724, 723, 754, 755), (711, 710, 741, 742), (738, 737, 768, 769), (725, 724, 755, 756), (712, 711, 742, 743), (644, 738, 769), (726, 725, 756, 757), (713, 712, 743, 744), (727, 726, 757, 758), (714, 713, 744, 745), (728, 727, 758, 759), (715, 714, 745, 746), (729, 728, 759, 760), (716, 715, 746, 747), (730, 729, 760, 761), (717, 716, 747, 748), (731, 730, 761, 762), (718, 717, 748, 749), (732, 731, 762, 763), (719, 718, 749, 750), (733, 732, 763, 764), (720, 719, 750, 751), (734, 733, 764, 765), (721, 720, 751, 752), (741, 740, 771, 772), (768, 767, 798, 799), (755, 754, 785, 786), (742, 741, 772, 773), (769, 768, 799, 800), (756, 755, 786, 787), (743, 742, 773, 774), (644, 769, 800), (757, 756, 787, 788), (744, 743, 774, 775), (758, 757, 788, 789), (745, 744, 775, 776), (759, 758, 789, 790), (746, 745, 776, 777), (760, 759, 790, 791), (747, 746, 777, 778), (761, 760, 791, 792), (748, 747, 778, 779), (762, 761, 792, 793), (749, 748, 779, 780), (763, 762, 793, 794), (750, 749, 780, 781), (764, 763, 794, 795), (751, 750, 781, 782), (765, 764, 795, 796), (752, 751, 782, 783), (739, 707, 770), (766, 765, 796, 797), (753, 752, 783, 784), (740, 739, 770, 771), (767, 766, 797, 798), (754, 753, 784, 785), (774, 773, 804, 805), (644, 800, 831), (788, 787, 818, 819), (775, 774, 805, 806), (789, 788, 819, 820), (776, 775, 806, 807), (790, 789, 820, 821), (777, 776, 807, 808), (791, 790, 821, 822), (778, 777, 808, 809), (792, 791, 822, 823), (779, 778, 809, 810), (793, 792, 823, 824), (780, 779, 810, 811), (794, 793, 824, 825), (781, 780, 811, 812), (795, 794, 825, 826), (782, 781, 812, 813), (796, 795, 826, 827), (783, 782, 813, 814), (770, 707, 801), (797, 796, 827, 828), (784, 783, 814, 815), (771, 770, 801, 802), (798, 797, 828, 829), (785, 784, 815, 816), (772, 771, 802, 803), (799, 798, 829, 830), (786, 785, 816, 817), (773, 772, 803, 804), (800, 799, 830, 831), (787, 786, 817, 818), (809, 808, 839, 840), (823, 822, 853, 854), (810, 809, 840, 841), (824, 823, 854, 855), (811, 810, 841, 842), (825, 824, 855, 856), (812, 811, 842, 843), (826, 825, 856, 857), (813, 812, 843, 844), (827, 826, 857, 858), (814, 813, 844, 845), (801, 707, 832), (828, 827, 858, 859), (815, 814, 845, 846), (802, 801, 832, 833), (829, 828, 859, 860), (816, 815, 846, 847), (803, 802, 833, 834), (830, 829, 860, 861), (817, 816, 847, 848), (804, 803, 834, 835), (831, 830, 861, 862), (818, 817, 848, 849), (805, 804, 835, 836), (644, 831, 862), (819, 818, 849, 850), (806, 805, 836, 837), (820, 819, 850, 851), (807, 806, 837, 838), (821, 820, 851, 852), (808, 807, 838, 839), (822, 821, 852, 853), (842, 841, 872, 873), (856, 855, 886, 887), (843, 842, 873, 874), (857, 856, 887, 888), (844, 843, 874, 875), (858, 857, 888, 889), (845, 844, 875, 876), (832, 707, 863), (859, 858, 889, 890), (846, 845, 876, 877), (833, 832, 863, 864), (860, 859, 890, 891), (847, 846, 877, 878), (834, 833, 864, 865), (861, 860, 891, 892), (848, 847, 878, 879), (835, 834, 865, 866), (862, 861, 892, 893), (849, 848, 879, 880), (836, 835, 866, 867), (644, 862, 893), (850, 849, 880, 881), (837, 836, 867, 868), (851, 850, 881, 882), (838, 837, 868, 869), (852, 851, 882, 883), (839, 838, 869, 870), (853, 852, 883, 884), (840, 839, 870, 871), (854, 853, 884, 885), (841, 840, 871, 872), (855, 854, 885, 886), (875, 874, 905, 906), (889, 888, 919, 920), (876, 875, 906, 907), (863, 707, 894), (890, 889, 920, 921), (877, 876, 907, 908), (864, 863, 894, 895), (891, 890, 921, 922), (878, 877, 908, 909), (865, 864, 895, 896), (892, 891, 922, 923), (879, 878, 909, 910), (866, 865, 896, 897), (893, 892, 923, 924), (880, 879, 910, 911), (867, 866, 897, 898), (644, 893, 924), (881, 880, 911, 912), (868, 867, 898, 899), (882, 881, 912, 913), (869, 868, 899, 900), (883, 882, 913, 914), (870, 869, 900, 901), (884, 883, 914, 915), (871, 870, 901, 902), (885, 884, 915, 916), (872, 871, 902, 903), (886, 885, 916, 917), (873, 872, 903, 904), (887, 886, 917, 918), (874, 873, 904, 905), (888, 887, 918, 919), (908, 907, 938, 939), (895, 894, 925, 926), (922, 921, 952, 953), (909, 908, 939, 940), (896, 895, 926, 927), (923, 922, 953, 954), (910, 909, 940, 941), (897, 896, 927, 928), (924, 923, 954, 955), (911, 910, 941, 942), (898, 897, 928, 929), (644, 924, 955), (912, 911, 942, 943), (899, 898, 929, 930), (913, 912, 943, 944), (900, 899, 930, 931), (914, 913, 944, 945), (901, 900, 931, 932), (915, 914, 945, 946), (902, 901, 932, 933), (916, 915, 946, 947), (903, 902, 933, 934), (917, 916, 947, 948), (904, 903, 934, 935), (918, 917, 948, 949), (905, 904, 935, 936), (919, 918, 949, 950), (906, 905, 936, 937), (920, 919, 950, 951), (907, 906, 937, 938), (894, 707, 925), (921, 920, 951, 952), (941, 940, 971, 972), (928, 927, 958, 959), (955, 954, 985, 986), (942, 941, 972, 973), (929, 928, 959, 960), (644, 955, 986), (943, 942, 973, 974), (930, 929, 960, 961), (944, 943, 974, 975), (931, 930, 961, 962), (945, 944, 975, 976), (932, 931, 962, 963), (946, 945, 976, 977), (933, 932, 963, 964), (947, 946, 977, 978), (934, 933, 964, 965), (948, 947, 978, 979), (935, 934, 965, 966), (949, 948, 979, 980), (936, 935, 966, 967), (950, 949, 980, 981), (937, 936, 967, 968), (951, 950, 981, 982), (938, 937, 968, 969), (925, 707, 956), (952, 951, 982, 983), (939, 938, 969, 970), (926, 925, 956, 957), (953, 952, 983, 984), (940, 939, 970, 971), (927, 926, 957, 958), (954, 953, 984, 985), (974, 973, 14, 15), (961, 960, 1, 2), (975, 974, 15, 16), (962, 961, 2, 3), (976, 975, 16, 17), (963, 962, 3, 4), (977, 976, 17, 18), (964, 963, 4, 5), (978, 977, 18, 19), (965, 964, 5, 6), (979, 978, 19, 20), (966, 965, 6, 7), (980, 979, 20, 21), (967, 966, 7, 8), (981, 980, 21, 990), (968, 967, 8, 9), (982, 981, 990, 22), (969, 968, 9, 10), (956, 707, 987), (983, 982, 22, 991), (970, 969, 10, 11), (957, 956, 987, 988), (984, 983, 991, 992), (971, 970, 11, 12), (958, 957, 988, 989), (985, 984, 992, 23), (972, 971, 12, 13), (959, 958, 989, 0), (986, 985, 23, 993), (973, 972, 13, 14), (960, 959, 0, 1), (644, 986, 993)])
me_sphere_001.polygons.foreach_set('use_smooth', [True] * 1024)
me_sphere_001.materials.append(mat_material)
me_sphere_001.use_remesh_preserve_volume = False
me_sphere_001.use_remesh_preserve_attributes = False
me_sphere_001.use_mirror_vertex_groups = False
me_sphere_001.update()
me_sphere = bpy.data.meshes.new('Sphere')
me_sphere.from_pydata([(0.0, 0.3827, 0.9239), (0.0, 0.4714, 0.8819), (0.0, 0.5556, 0.8315), (0.0, 0.6344, 0.773), (0.0, 0.7071, 0.7071), (0.0, 0.773, 0.6344), (0.0, 0.8315, 0.5556), (0.0, 0.8819, 0.4714), (0.0, 0.9239, 0.3827), (0.0, 0.9569, 0.2903), (0.0, 0.9808, 0.1951), (0.0, 0.9952, 0.09802), (0.0, 1.0, -1.629e-07), (0.0, 0.9952, -0.09802), (0.0, 0.9808, -0.1951), (0.0, 0.9569, -0.2903), (0.0, 0.9239, -0.3827), (0.0, 0.8819, -0.4714), (0.0, 0.8315, -0.5556), (0.0, 0.773, -0.6344), (0.0, 0.7071, -0.7071), (0.0, 0.6344, -0.773), (0.0, 0.4714, -0.8819), (0.0, 0.1951, -0.9808), (0.01912, 0.09613, 0.9952), (0.03806, 0.1913, 0.9808), (0.05663, 0.2847, 0.9569), (0.07466, 0.3753, 0.9239), (0.09197, 0.4623, 0.8819), (0.1084, 0.5449, 0.8315), (0.1238, 0.6222, 0.773), (0.1379, 0.6935, 0.7071), (0.1508, 0.7582, 0.6344), (0.1622, 0.8155, 0.5556), (0.1721, 0.865, 0.4714), (0.1802, 0.9061, 0.3827), (0.1867, 0.9386, 0.2903), (0.1913, 0.9619, 0.1951), (0.1942, 0.9761, 0.09802), (0.1951, 0.9808, -1.629e-07), (0.1942, 0.9761, -0.09802), (0.1913, 0.9619, -0.1951), (0.1867, 0.9386, -0.2903), (0.1802, 0.9061, -0.3827), (0.1721, 0.865, -0.4714), (0.1622, 0.8155, -0.5556), (0.1508, 0.7582, -0.6344), (0.1379, 0.6935, -0.7071), (0.1238, 0.6222, -0.773), (0.1084, 0.5449, -0.8315), (0.09196, 0.4623, -0.8819), (0.07466, 0.3753, -0.9239), (0.05663, 0.2847, -0.9569), (0.03806, 0.1913, -0.9808), (0.01912, 0.09613, -0.9952), (0.03751, 0.09056, 0.9952), (0.07466, 0.1802, 0.9808), (0.1111, 0.2682, 0.9569), (0.1464, 0.3536, 0.9239), (0.1804, 0.4355, 0.8819), (0.2126, 0.5133, 0.8315), (0.2428, 0.5861, 0.773), (0.2706, 0.6533, 0.7071), (0.2958, 0.7142, 0.6344), (0.3182, 0.7682, 0.5556), (0.3375, 0.8148, 0.4714), (0.3536, 0.8536, 0.3827), (0.3662, 0.8841, 0.2903), (0.3753, 0.9061, 0.1951), (0.3808, 0.9194, 0.09802), (0.3827, 0.9239, -1.629e-07), (0.3808, 0.9194, -0.09802), (0.3753, 0.9061, -0.1951), (0.3662, 0.8841, -0.2903), (0.3536, 0.8536, -0.3827), (0.3375, 0.8148, -0.4714), (0.3182, 0.7682, -0.5556), (0.2958, 0.7142, -0.6344), (0.2706, 0.6533, -0.7071), (0.2428, 0.5861, -0.773), (0.2126, 0.5133, -0.8315), (0.1804, 0.4355, -0.8819), (0.1464, 0.3536, -0.9239), (0.1111, 0.2682, -0.9569), (0.07466, 0.1802, -0.9808), (0.03751, 0.09056, -0.9952), (0.05446, 0.0815, 0.9952), (0.1084, 0.1622, 0.9808), (0.1613, 0.2414, 0.9569), (0.2126, 0.3182, 0.9239), (0.2619, 0.392, 0.8819), (0.3087, 0.4619, 0.8315), (0.3525, 0.5275, 0.773), (0.3928, 0.5879, 0.7071), (0.4295, 0.6427, 0.6344), (0.4619, 0.6913, 0.5556), (0.49, 0.7333, 0.4714), (0.5133, 0.7682, 0.3827), (0.5316, 0.7957, 0.2903), (0.5449, 0.8155, 0.1951), (0.5529, 0.8275, 0.09802), (0.5556, 0.8315, -1.629e-07), (0.5529, 0.8275, -0.09802), (0.5449, 0.8155, -0.1951), (0.5316, 0.7957, -0.2903), (0.5133, 0.7682, -0.3827), (0.49, 0.7333, -0.4714), (0.4619, 0.6913, -0.5556), (0.4295, 0.6427, -0.6344), (0.3928, 0.5879, -0.7071), (0.3525, 0.5275, -0.773), (0.3087, 0.4619, -0.8315), (0.2619, 0.392, -0.8819), (0.2126, 0.3182, -0.9239), (0.1613, 0.2414, -0.9569), (0.1084, 0.1622, -0.9808), (0.05446, 0.0815, -0.9952), (0.06931, 0.06931, 0.9952), (0.138, 0.1379, 0.9808), (0.2053, 0.2053, 0.9569), (0.2706, 0.2706, 0.9239), (0.3333, 0.3333, 0.8819), (0.3928, 0.3928, 0.8315), (0.4486, 0.4486, 0.773), (0.5, 0.5, 0.7071), (0.5466, 0.5466, 0.6344), (0.5879, 0.5879, 0.5556), (0.6236, 0.6236, 0.4714), (0.6533, 0.6533, 0.3827), (0.6767, 0.6767, 0.2903), (0.6935, 0.6935, 0.1951), (0.7037, 0.7037, 0.09802), (0.7071, 0.7071, -1.629e-07), (0.7037, 0.7037, -0.09802), (0.6935, 0.6935, -0.1951), (0.6767, 0.6767, -0.2903), (0.6533, 0.6533, -0.3827), (0.6236, 0.6236, -0.4714), (0.5879, 0.5879, -0.5556), (0.5466, 0.5466, -0.6344), (0.5, 0.5, -0.7071), (0.4486, 0.4486, -0.773), (0.3928, 0.3928, -0.8315), (0.3333, 0.3333, -0.8819), (0.2706, 0.2706, -0.9239), (0.2053, 0.2053, -0.9569), (0.1379, 0.1379, -0.9808), (0.06931, 0.06931, -0.9952), (0.0815, 0.05446, 0.9952), (0.1622, 0.1084, 0.9808), (0.2414, 0.1613, 0.9569), (0.3182, 0.2126, 0.9239), (0.392, 0.2619, 0.8819), (0.4619, 0.3087, 0.8315), (0.5275, 0.3524, 0.773), (0.5879, 0.3928, 0.7071), (0.6427, 0.4295, 0.6344), (0.6913, 0.4619, 0.5556), (0.7333, 0.49, 0.4714), (0.7682, 0.5133, 0.3827), (0.7957, 0.5316, 0.2903), (0.8155, 0.5449, 0.1951), (0.8275, 0.5529, 0.09802), (0.8315, 0.5556, -1.629e-07), (0.8275, 0.5529, -0.09802), (0.8155, 0.5449, -0.1951), (0.7957, 0.5316, -0.2903), (0.7682, 0.5133, -0.3827), (0.7333, 0.49, -0.4714), (0.6913, 0.4619, -0.5556), (0.6427, 0.4295, -0.6344), (0.5879, 0.3928, -0.7071), (0.5275, 0.3524, -0.773), (0.4619, 0.3087, -0.8315), (0.392, 0.2619, -0.8819), (0.3182, 0.2126, -0.9239), (0.2414, 0.1613, -0.9569), (0.1622, 0.1084, -0.9808), (0.0815, 0.05445, -0.9952), (0.09056, 0.03751, 0.9952), (0.1802, 0.07466, 0.9808), (0.2682, 0.1111, 0.9569), (0.3536, 0.1464, 0.9239), (0.4355, 0.1804, 0.8819), (0.5133, 0.2126, 0.8315), (0.5861, 0.2428, 0.773), (0.6533, 0.2706, 0.7071), (0.7142, 0.2958, 0.6344), (0.7682, 0.3182, 0.5556), (0.8148, 0.3375, 0.4714), (0.8536, 0.3536, 0.3827), (0.8841, 0.3662, 0.2903), (0.9061, 0.3753, 0.1951), (0.9194, 0.3808, 0.09802), (0.9239, 0.3827, -1.629e-07), (0.9194, 0.3808, -0.09802), (0.9061, 0.3753, -0.1951), (0.8841, 0.3662, -0.2903), (0.8536, 0.3536, -0.3827), (0.8148, 0.3375, -0.4714), (0.7682, 0.3182, -0.5556), (0.7142, 0.2958, -0.6344), (0.6533, 0.2706, -0.7071), (0.5861, 0.2428, -0.773), (0.5133, 0.2126, -0.8315), (0.4355, 0.1804, -0.8819), (0.3536, 0.1464, -0.9239), (0.2682, 0.1111, -0.9569), (0.1802, 0.07466, -0.9808), (0.09056, 0.03751, -0.9952), (0.09613, 0.01912, 0.9952), (0.1913, 0.03806, 0.9808), (0.2847, 0.05663, 0.9569), (0.3753, 0.07466, 0.9239), (0.4623, 0.09196, 0.8819), (0.5449, 0.1084, 0.8315), (0.6222, 0.1238, 0.773), (0.6935, 0.1379, 0.7071), (0.7582, 0.1508, 0.6344), (0.8155, 0.1622, 0.5556), (0.865, 0.1721, 0.4714), (0.9061, 0.1802, 0.3827), (0.9386, 0.1867, 0.2903), (0.9619, 0.1913, 0.1951), (0.9761, 0.1942, 0.09802), (0.9808, 0.1951, -1.629e-07), (0.9761, 0.1942, -0.09802), (0.9619, 0.1913, -0.1951), (0.9386, 0.1867, -0.2903), (0.9061, 0.1802, -0.3827), (0.865, 0.1721, -0.4714), (0.8155, 0.1622, -0.5556), (0.7582, 0.1508, -0.6344), (0.6935, 0.1379, -0.7071), (0.6222, 0.1238, -0.773), (0.5449, 0.1084, -0.8315), (0.4623, 0.09196, -0.8819), (0.3753, 0.07466, -0.9239), (0.2847, 0.05663, -0.9569), (0.1913, 0.03806, -0.9808), (0.09613, 0.01912, -0.9952), (0.09802, -8.07e-07, 0.9952), (0.1951, -8.387e-07, 0.9808), (0.2903, -8.238e-07, 0.9569), (0.3827, -8.573e-07, 0.9239), (0.4714, -8.722e-07, 0.8819), (0.5556, -8.201e-07, 0.8315), (0.6344, -8.35e-07, 0.773), (0.7071, -8.648e-07, 0.7071), (0.773, -8.946e-07, 0.6344), (0.8315, -9.393e-07, 0.5556), (0.8819, -9.095e-07, 0.4714), (0.9239, -8.797e-07, 0.3827), (0.9569, -9.542e-07, 0.2903), (0.9808, -9.244e-07, 0.1951), (0.9952, -8.648e-07, 0.09802), (1.0, -9.542e-07, -1.629e-07), (0.9952, -8.648e-07, -0.09802), (0.9808, -8.052e-07, -0.1951), (0.9569, -8.648e-07, -0.2903), (0.9239, -8.648e-07, -0.3827), (0.8819, -9.244e-07, -0.4714), (0.8315, -9.095e-07, -0.5556), (0.773, -8.499e-07, -0.6344), (0.7071, -8.648e-07, -0.7071), (0.6344, -8.424e-07, -0.773), (0.5556, -9.169e-07, -0.8315), (0.4714, -8.424e-07, -0.8819), (0.3827, -8.573e-07, -0.9239), (0.2903, -8.536e-07, -0.9569), (0.1951, -8.201e-07, -0.9808), (0.09802, -8.126e-07, -0.9952), (0.09613, -0.01912, 0.9952), (0.1913, -0.03806, 0.9808), (0.2847, -0.05663, 0.9569), (0.3753, -0.07466, 0.9239), (0.4623, -0.09197, 0.8819), (0.5449, -0.1084, 0.8315), (0.6222, -0.1238, 0.773), (0.6935, -0.138, 0.7071), (0.7582, -0.1508, 0.6344), (0.8155, -0.1622, 0.5556), (0.865, -0.1721, 0.4714), (0.9061, -0.1802, 0.3827), (0.9386, -0.1867, 0.2903), (0.9619, -0.1913, 0.1951), (0.9761, -0.1942, 0.09802), (0.9808, -0.1951, -1.629e-07), (0.9761, -0.1942, -0.09802), (0.9619, -0.1913, -0.1951), (0.9386, -0.1867, -0.2903), (0.9061, -0.1802, -0.3827), (0.865, -0.1721, -0.4714), (0.8155, -0.1622, -0.5556), (0.7582, -0.1508, -0.6344), (0.6935, -0.138, -0.7071), (0.6222, -0.1238, -0.773), (0.5449, -0.1084, -0.8315), (0.4623, -0.09197, -0.8819), (0.3753, -0.07466, -0.9239), (0.2847, -0.05663, -0.9569), (0.1913, -0.03806, -0.9808), (0.09613, -0.01912, -0.9952), (0.09056, -0.03751, 0.9952), (0.1802, -0.07466, 0.9808), (0.2682, -0.1111, 0.9569), (0.3536, -0.1464, 0.9239), (0.4355, -0.1804, 0.8819), (0.5133, -0.2126, 0.8315), (0.5861, -0.2428, 0.773), (0.6533, -0.2706, 0.7071), (0.7142, -0.2958, 0.6344), (0.7682, -0.3182, 0.5556), (0.8148, -0.3375, 0.4714), (0.8536, -0.3536, 0.3827), (0.8841, -0.3662, 0.2903), (0.9061, -0.3753, 0.1951), (0.9194, -0.3808, 0.09802), (0.9239, -0.3827, -1.629e-07), (0.9194, -0.3808, -0.09802), (0.9061, -0.3753, -0.1951), (0.8841, -0.3662, -0.2903), (0.8536, -0.3536, -0.3827), (0.8148, -0.3375, -0.4714), (0.7682, -0.3182, -0.5556), (0.7142, -0.2958, -0.6344), (0.6533, -0.2706, -0.7071), (0.5861, -0.2428, -0.773), (0.5133, -0.2126, -0.8315), (0.4355, -0.1804, -0.8819), (0.3536, -0.1464, -0.9239), (0.2682, -0.1111, -0.9569), (0.1802, -0.07466, -0.9808), (0.09056, -0.03751, -0.9952), (0.0815, -0.05446, 0.9952), (0.1622, -0.1084, 0.9808), (0.2414, -0.1613, 0.9569), (0.3182, -0.2126, 0.9239), (0.392, -0.2619, 0.8819), (0.4619, -0.3087, 0.8315), (0.5275, -0.3525, 0.773), (0.5879, -0.3928, 0.7071), (0.6427, -0.4295, 0.6344), (0.6913, -0.4619, 0.5556), (0.7333, -0.49, 0.4714), (0.7682, -0.5133, 0.3827), (0.7957, -0.5316, 0.2903), (0.8155, -0.5449, 0.1951), (0.8275, -0.5529, 0.09802), (0.8315, -0.5556, -1.629e-07), (0.8275, -0.5529, -0.09802), (0.8155, -0.5449, -0.1951), (0.7957, -0.5316, -0.2903), (0.7682, -0.5133, -0.3827), (0.7333, -0.49, -0.4714), (0.6913, -0.4619, -0.5556), (0.6427, -0.4295, -0.6344), (0.5879, -0.3928, -0.7071), (0.5275, -0.3525, -0.773), (0.4619, -0.3087, -0.8315), (0.392, -0.2619, -0.8819), (0.3182, -0.2126, -0.9239), (0.2414, -0.1613, -0.9569), (0.1622, -0.1084, -0.9808), (0.0815, -0.05446, -0.9952), (0.06931, -0.06931, 0.9952), (0.138, -0.138, 0.9808), (0.2053, -0.2053, 0.9569), (0.2706, -0.2706, 0.9239), (0.3333, -0.3333, 0.8819), (0.3928, -0.3928, 0.8315), (0.4486, -0.4486, 0.773), (0.5, -0.5, 0.7071), (0.5466, -0.5466, 0.6344), (0.5879, -0.5879, 0.5556), (0.6236, -0.6236, 0.4714), (0.6533, -0.6533, 0.3827), (0.6767, -0.6767, 0.2903), (0.6935, -0.6935, 0.1951), (0.7037, -0.7037, 0.09802), (0.7071, -0.7071, -1.629e-07), (0.7037, -0.7037, -0.09802), (0.6935, -0.6935, -0.1951), (0.6767, -0.6767, -0.2903), (0.6533, -0.6533, -0.3827), (0.6236, -0.6236, -0.4714), (0.5879, -0.5879, -0.5556), (0.5466, -0.5466, -0.6344), (0.5, -0.5, -0.7071), (0.4486, -0.4486, -0.773), (0.3928, -0.3928, -0.8315), (0.3333, -0.3333, -0.8819), (0.2706, -0.2706, -0.9239), (0.2053, -0.2053, -0.9569), (0.1379, -0.138, -0.9808), (0.06931, -0.06931, -0.9952), (0.05446, -0.0815, 0.9952), (0.1084, -0.1622, 0.9808), (0.1613, -0.2414, 0.9569), (0.2126, -0.3182, 0.9239), (0.2619, -0.392, 0.8819), (0.3087, -0.4619, 0.8315), (0.3525, -0.5275, 0.773), (0.3928, -0.5879, 0.7071), (0.4295, -0.6427, 0.6344), (0.4619, -0.6913, 0.5556), (0.49, -0.7333, 0.4714), (0.5133, -0.7682, 0.3827), (0.5316, -0.7957, 0.2903), (0.5449, -0.8155, 0.1951), (0.5529, -0.8275, 0.09802), (0.5556, -0.8315, -1.629e-07), (0.5529, -0.8275, -0.09802), (0.5449, -0.8155, -0.1951), (0.5316, -0.7957, -0.2903), (0.5133, -0.7682, -0.3827), (0.49, -0.7333, -0.4714), (0.4619, -0.6913, -0.5556), (0.4295, -0.6427, -0.6344), (0.3928, -0.5879, -0.7071), (0.3525, -0.5275, -0.773), (0.3087, -0.4619, -0.8315), (0.2619, -0.392, -0.8819), (0.2126, -0.3182, -0.9239), (0.1613, -0.2414, -0.9569), (0.1084, -0.1622, -0.9808), (0.05446, -0.0815, -0.9952), (0.03751, -0.09056, 0.9952), (0.07466, -0.1802, 0.9808), (0.1111, -0.2682, 0.9569), (0.1464, -0.3536, 0.9239), (0.1804, -0.4355, 0.8819), (0.2126, -0.5133, 0.8315), (0.2428, -0.5861, 0.773), (0.2706, -0.6533, 0.7071), (0.2958, -0.7142, 0.6344), (0.3182, -0.7682, 0.5556), (0.3375, -0.8148, 0.4714), (0.3536, -0.8536, 0.3827), (0.3662, -0.8841, 0.2903), (0.3753, -0.9061, 0.1951), (0.3808, -0.9194, 0.09802), (0.3827, -0.9239, -1.629e-07), (0.3808, -0.9194, -0.09802), (0.3753, -0.9061, -0.1951), (0.3662, -0.8841, -0.2903), (0.3536, -0.8536, -0.3827), (0.3375, -0.8148, -0.4714), (0.3182, -0.7682, -0.5556), (0.2958, -0.7142, -0.6344), (0.2706, -0.6533, -0.7071), (0.2428, -0.5861, -0.773), (0.2126, -0.5133, -0.8315), (0.1804, -0.4355, -0.8819), (0.1464, -0.3536, -0.9239), (0.1111, -0.2682, -0.9569), (0.07466, -0.1802, -0.9808), (0.03751, -0.09056, -0.9952), (0.01912, -0.09614, 0.9952), (0.03806, -0.1913, 0.9808), (0.05663, -0.2847, 0.9569), (0.07466, -0.3753, 0.9239), (0.09196, -0.4623, 0.8819), (0.1084, -0.5449, 0.8315), (0.1238, -0.6222, 0.773), (0.1379, -0.6935, 0.7071), (0.1508, -0.7582, 0.6344), (0.1622, -0.8155, 0.5556), (0.1721, -0.865, 0.4714), (0.1802, -0.9061, 0.3827), (0.1867, -0.9386, 0.2903), (0.1913, -0.9619, 0.1951), (0.1942, -0.9761, 0.09802), (0.1951, -0.9808, -1.629e-07), (0.1942, -0.9761, -0.09802), (0.1913, -0.9619, -0.1951), (0.1867, -0.9386, -0.2903), (0.1802, -0.9061, -0.3827), (0.1721, -0.865, -0.4714), (0.1622, -0.8155, -0.5556), (0.1508, -0.7582, -0.6344), (0.1379, -0.6935, -0.7071), (0.1238, -0.6222, -0.773), (0.1084, -0.5449, -0.8315), (0.09196, -0.4623, -0.8819), (0.07466, -0.3753, -0.9239), (0.05663, -0.2847, -0.9569), (0.03806, -0.1913, -0.9808), (0.01912, -0.09613, -0.9952), (5.721e-09, -0.09802, 0.9952), (-2.967e-08, -0.1951, 0.9808), (-1.104e-08, -0.2903, 0.9569), (-1.34e-07, -0.3827, 0.9239), (-1.787e-07, -0.4714, 0.8819), (-8.182e-08, -0.5556, 0.8315), (-5.202e-08, -0.6344, 0.773), (-8.182e-08, -0.7071, 0.7071), (-8.182e-08, -0.773, 0.6344), (-2.01e-07, -0.8315, 0.5556), (-1.563e-07, -0.8819, 0.4714), (-1.116e-07, -0.9239, 0.3827), (-9.672e-08, -0.9569, 0.2903), (-9.672e-08, -0.9808, 0.1951), (-2.222e-08, -0.9952, 0.09802), (-8.182e-08, -1.0, -1.629e-07), (-2.222e-08, -0.9952, -0.09802), (3.739e-08, -0.9808, -0.1951), (-2.222e-08, -0.9569, -0.2903), (-5.202e-08, -0.9239, -0.3827), (-1.712e-07, -0.8819, -0.4714), (-2.01e-07, -0.8315, -0.5556), (-7.318e-09, -0.773, -0.6344), (-3.712e-08, -0.7071, -0.7071), (1.326e-10, -0.6344, -0.773), (-2.01e-07, -0.5556, -0.8315), (-1.042e-07, -0.4714, -0.8819), (-8.927e-08, -0.3827, -0.9239), (-8.182e-08, -0.2903, -0.9569), (-7.318e-09, -0.1951, -0.9808), (-1.291e-08, -0.09802, -0.9952), (-0.01912, -0.09614, 0.9952), (-0.03806, -0.1913, 0.9808), (-0.05663, -0.2847, 0.9569), (-0.07466, -0.3753, 0.9239), (-0.09197, -0.4623, 0.8819), (-0.1084, -0.5449, 0.8315), (-0.1238, -0.6222, 0.773), (-0.1379, -0.6935, 0.7071), (-0.1508, -0.7582, 0.6344), (-0.1622, -0.8155, 0.5556), (-0.1721, -0.865, 0.4714), (-0.1802, -0.9061, 0.3827), (-0.1867, -0.9386, 0.2903), (-0.1913, -0.9619, 0.1951), (-0.1942, -0.9761, 0.09802), (-0.1951, -0.9808, -1.629e-07), (-0.1942, -0.9761, -0.09802), (-0.1913, -0.9619, -0.1951), (-0.1867, -0.9386, -0.2903), (-0.1802, -0.9061, -0.3827), (-0.1721, -0.865, -0.4714), (-0.1622, -0.8155, -0.5556), (-0.1508, -0.7582, -0.6344), (-0.1379, -0.6935, -0.7071), (-0.1238, -0.6222, -0.773), (-0.1084, -0.5449, -0.8315), (-0.09197, -0.4623, -0.8819), (-0.07466, -0.3753, -0.9239), (-0.05663, -0.2847, -0.9569), (-0.03806, -0.1913, -0.9808), (-0.01912, -0.09613, -0.9952), (-0.03751, -0.09056, 0.9952), (-0.07466, -0.1802, 0.9808), (-0.1111, -0.2682, 0.9569), (-0.1464, -0.3536, 0.9239), (-0.1804, -0.4355, 0.8819), (-0.2126, -0.5133, 0.8315), (-0.2428, -0.5861, 0.773), (-0.2706, -0.6533, 0.7071), (-0.2958, -0.7142, 0.6344), (-0.3182, -0.7682, 0.5556), (-0.3375, -0.8148, 0.4714), (-0.3536, -0.8536, 0.3827), (-0.3662, -0.8841, 0.2903), (-0.3753, -0.9061, 0.1951), (-0.3808, -0.9194, 0.09802), (-0.3827, -0.9239, -1.629e-07), (-0.3808, -0.9194, -0.09802), (-0.3753, -0.9061, -0.1951), (-0.3662, -0.8841, -0.2903), (-0.3536, -0.8536, -0.3827), (-0.3375, -0.8148, -0.4714), (-0.3182, -0.7682, -0.5556), (-0.2958, -0.7142, -0.6344), (-0.2706, -0.6533, -0.7071), (-0.2428, -0.5861, -0.773), (-0.2126, -0.5133, -0.8315), (-0.1804, -0.4355, -0.8819), (-0.1464, -0.3536, -0.9239), (-0.1111, -0.2682, -0.9569), (-0.07466, -0.1802, -0.9808), (-0.03751, -0.09056, -0.9952), (-0.05446, -0.0815, 0.9952), (-0.1084, -0.1622, 0.9808), (-0.1613, -0.2414, 0.9569), (-0.2126, -0.3182, 0.9239), (-0.2619, -0.392, 0.8819), (-0.3087, -0.4619, 0.8315), (-0.3525, -0.5275, 0.773), (-0.3928, -0.5879, 0.7071), (-0.4295, -0.6427, 0.6344), (-0.4619, -0.6913, 0.5556), (-0.49, -0.7333, 0.4714), (-0.5133, -0.7682, 0.3827), (-0.5316, -0.7957, 0.2903), (-0.5449, -0.8155, 0.1951), (-0.5529, -0.8275, 0.09802), (-0.5556, -0.8315, -1.629e-07), (-0.5529, -0.8275, -0.09802), (-0.5449, -0.8155, -0.1951), (-0.5316, -0.7957, -0.2903), (-0.5133, -0.7682, -0.3827), (-0.49, -0.7333, -0.4714), (-0.4619, -0.6913, -0.5556), (-0.4295, -0.6427, -0.6344), (-0.3928, -0.5879, -0.7071), (-0.3525, -0.5275, -0.773), (-0.3087, -0.4619, -0.8315), (-0.2619, -0.392, -0.8819), (-0.2126, -0.3182, -0.9239), (-0.1613, -0.2414, -0.9569), (-0.1084, -0.1622, -0.9808), (-0.05446, -0.0815, -0.9952), (-0.06931, -0.06931, 0.9952), (-0.138, -0.138, 0.9808), (-0.2053, -0.2053, 0.9569), (-0.2706, -0.2706, 0.9239), (-0.3333, -0.3333, 0.8819), (-0.3928, -0.3928, 0.8315), (-0.4486, -0.4486, 0.773), (-0.5, -0.5, 0.7071), (-0.5466, -0.5466, 0.6344), (-0.5879, -0.5879, 0.5556), (-0.6236, -0.6236, 0.4714), (-0.6533, -0.6533, 0.3827), (-0.6767, -0.6767, 0.2903), (-0.6935, -0.6935, 0.1951), (-0.7037, -0.7037, 0.09802), (-0.7071, -0.7071, -1.629e-07), (-0.7037, -0.7037, -0.09802), (-0.6935, -0.6935, -0.1951), (-0.6767, -0.6767, -0.2903), (-0.6533, -0.6533, -0.3827), (-0.6236, -0.6236, -0.4714), (-0.5879, -0.5879, -0.5556), (-0.5466, -0.5466, -0.6344), (-0.5, -0.5, -0.7071), (-0.4486, -0.4486, -0.773), (-0.3928, -0.3928, -0.8315), (-0.3333, -0.3333, -0.8819), (-0.2706, -0.2706, -0.9239), (-0.2053, -0.2053, -0.9569), (-0.1379, -0.138, -0.9808), (-0.06931, -0.06931, -0.9952), (0.0, -8.027e-07, -1.0), (-0.0815, -0.05446, 0.9952), (-0.1622, -0.1084, 0.9808), (-0.2414, -0.1613, 0.9569), (-0.3182, -0.2126, 0.9239), (-0.392, -0.2619, 0.8819), (-0.4619, -0.3087, 0.8315), (-0.5275, -0.3525, 0.773), (-0.5879, -0.3928, 0.7071), (-0.6427, -0.4295, 0.6344), (-0.6913, -0.4619, 0.5556), (-0.7333, -0.49, 0.4714), (-0.7682, -0.5133, 0.3827), (-0.7957, -0.5316, 0.2903), (-0.8155, -0.5449, 0.1951), (-0.8275, -0.5529, 0.09802), (-0.8315, -0.5556, -1.629e-07), (-0.8275, -0.5529, -0.09802), (-0.8155, -0.5449, -0.1951), (-0.7957, -0.5316, -0.2903), (-0.7682, -0.5133, -0.3827), (-0.7333, -0.49, -0.4714), (-0.6913, -0.4619, -0.5556), (-0.6427, -0.4295, -0.6344), (-0.5879, -0.3928, -0.7071), (-0.5275, -0.3525, -0.773), (-0.4619, -0.3087, -0.8315), (-0.392, -0.2619, -0.8819), (-0.3182, -0.2126, -0.9239), (-0.2414, -0.1613, -0.9569), (-0.1622, -0.1084, -0.9808), (-0.0815, -0.05446, -0.9952), (-0.09056, -0.03751, 0.9952), (-0.1802, -0.07466, 0.9808), (-0.2682, -0.1111, 0.9569), (-0.3536, -0.1464, 0.9239), (-0.4355, -0.1804, 0.8819), (-0.5133, -0.2126, 0.8315), (-0.5861, -0.2428, 0.773), (-0.6533, -0.2706, 0.7071), (-0.7142, -0.2958, 0.6344), (-0.7682, -0.3182, 0.5556), (-0.8148, -0.3375, 0.4714), (-0.8536, -0.3536, 0.3827), (-0.8841, -0.3662, 0.2903), (-0.9061, -0.3753, 0.1951), (-0.9194, -0.3808, 0.09802), (-0.9239, -0.3827, -1.629e-07), (-0.9194, -0.3808, -0.09802), (-0.9061, -0.3753, -0.1951), (-0.8841, -0.3662, -0.2903), (-0.8536, -0.3536, -0.3827), (-0.8148, -0.3375, -0.4714), (-0.7682, -0.3182, -0.5556), (-0.7142, -0.2958, -0.6344), (-0.6533, -0.2706, -0.7071), (-0.5861, -0.2428, -0.773), (-0.5133, -0.2126, -0.8315), (-0.4355, -0.1804, -0.8819), (-0.3536, -0.1464, -0.9239), (-0.2682, -0.1111, -0.9569), (-0.1802, -0.07466, -0.9808), (-0.09056, -0.03751, -0.9952), (-7.873e-07, -9.593e-07, 1.0), (-0.09613, -0.01912, 0.9952), (-0.1913, -0.03806, 0.9808), (-0.2847, -0.05663, 0.9569), (-0.3753, -0.07466, 0.9239), (-0.4623, -0.09197, 0.8819), (-0.5449, -0.1084, 0.8315), (-0.6222, -0.1238, 0.773), (-0.6935, -0.138, 0.7071), (-0.7582, -0.1508, 0.6344), (-0.8155, -0.1622, 0.5556), (-0.865, -0.1721, 0.4714), (-0.9061, -0.1802, 0.3827), (-0.9386, -0.1867, 0.2903), (-0.9619, -0.1913, 0.1951), (-0.9761, -0.1942, 0.09802), (-0.9808, -0.1951, -1.629e-07), (-0.9761, -0.1942, -0.09802), (-0.9619, -0.1913, -0.1951), (-0.9386, -0.1867, -0.2903), (-0.9061, -0.1802, -0.3827), (-0.865, -0.1721, -0.4714), (-0.8155, -0.1622, -0.5556), (-0.7582, -0.1508, -0.6344), (-0.6935, -0.138, -0.7071), (-0.6222, -0.1238, -0.773), (-0.5449, -0.1084, -0.8315), (-0.4623, -0.09197, -0.8819), (-0.3753, -0.07466, -0.9239), (-0.2847, -0.05663, -0.9569), (-0.1913, -0.03806, -0.9808), (-0.09613, -0.01912, -0.9952), (-0.09802, -7.996e-07, 0.9952), (-0.1951, -7.717e-07, 0.9808), (-0.2903, -7.903e-07, 0.9569), (-0.3827, -6.785e-07, 0.9239), (-0.4714, -6.338e-07, 0.8819), (-0.5556, -7.232e-07, 0.8315), (-0.6344, -6.86e-07, 0.773), (-0.7071, -7.009e-07, 0.7071), (-0.773, -7.158e-07, 0.6344), (-0.8315, -5.817e-07, 0.5556), (-0.8819, -6.562e-07, 0.4714), (-0.9239, -6.115e-07, 0.3827), (-0.9569, -6.711e-07, 0.2903), (-0.9808, -7.605e-07, 0.1951), (-0.9952, -7.605e-07, 0.09802), (-1.0, -7.158e-07, -1.629e-07), (-0.9952, -7.605e-07, -0.09802), (-0.9808, -8.797e-07, -0.1951), (-0.9569, -7.754e-07, -0.2903), (-0.9239, -7.456e-07, -0.3827), (-0.8819, -6.562e-07, -0.4714), (-0.8315, -5.817e-07, -0.5556), (-0.773, -7.605e-07, -0.6344), (-0.7071, -7.307e-07, -0.7071), (-0.6344, -7.903e-07, -0.773), (-0.5556, -6.115e-07, -0.8315), (-0.4714, -6.487e-07, -0.8819), (-0.3827, -7.381e-07, -0.9239), (-0.2903, -7.27e-07, -0.9569), (-0.1951, -7.866e-07, -0.9808), (-0.09802, -7.828e-07, -0.9952), (-0.09613, 0.01912, 0.9952), (-0.1913, 0.03806, 0.9808), (-0.2847, 0.05663, 0.9569), (-0.3753, 0.07466, 0.9239), (-0.4623, 0.09196, 0.8819), (-0.5449, 0.1084, 0.8315), (-0.6222, 0.1238, 0.773), (-0.6935, 0.1379, 0.7071), (-0.7582, 0.1508, 0.6344), (-0.8155, 0.1622, 0.5556), (-0.865, 0.1721, 0.4714), (-0.9061, 0.1802, 0.3827), (-0.9386, 0.1867, 0.2903), (-0.9619, 0.1913, 0.1951), (-0.9761, 0.1942, 0.09802), (-0.9808, 0.1951, -1.629e-07), (-0.9761, 0.1942, -0.09802), (-0.9619, 0.1913, -0.1951), (-0.9386, 0.1867, -0.2903), (-0.9061, 0.1802, -0.3827), (-0.865, 0.1721, -0.4714), (-0.8155, 0.1622, -0.5556), (-0.7582, 0.1508, -0.6344), (-0.6935, 0.1379, -0.7071), (-0.6222, 0.1238, -0.773), (-0.5449, 0.1084, -0.8315), (-0.4623, 0.09196, -0.8819), (-0.3753, 0.07466, -0.9239), (-0.2847, 0.05663, -0.9569), (-0.1913, 0.03806, -0.9808), (-0.09613, 0.01912, -0.9952), (-0.09056, 0.03751, 0.9952), (-0.1802, 0.07466, 0.9808), (-0.2682, 0.1111, 0.9569), (-0.3536, 0.1464, 0.9239), (-0.4355, 0.1804, 0.8819), (-0.5133, 0.2126, 0.8315), (-0.5861, 0.2428, 0.773), (-0.6533, 0.2706, 0.7071), (-0.7142, 0.2958, 0.6344), (-0.7682, 0.3182, 0.5556), (-0.8148, 0.3375, 0.4714), (-0.8536, 0.3536, 0.3827), (-0.8841, 0.3662, 0.2903), (-0.9061, 0.3753, 0.1951), (-0.9194, 0.3808, 0.09802), (-0.9239, 0.3827, -1.629e-07), (-0.9194, 0.3808, -0.09802), (-0.9061, 0.3753, -0.1951), (-0.8841, 0.3662, -0.2903), (-0.8536, 0.3536, -0.3827), (-0.8148, 0.3375, -0.4714), (-0.7682, 0.3182, -0.5556), (-0.7142, 0.2958, -0.6344), (-0.6533, 0.2706, -0.7071), (-0.5861, 0.2428, -0.773), (-0.5133, 0.2126, -0.8315), (-0.4355, 0.1804, -0.8819), (-0.3536, 0.1464, -0.9239), (-0.2682, 0.1111, -0.9569), (-0.1802, 0.07466, -0.9808), (-0.09056, 0.03751, -0.9952), (-0.0815, 0.05446, 0.9952), (-0.1622, 0.1084, 0.9808), (-0.2414, 0.1613, 0.9569), (-0.3182, 0.2126, 0.9239), (-0.392, 0.2619, 0.8819), (-0.4619, 0.3087, 0.8315), (-0.5275, 0.3524, 0.773), (-0.5879, 0.3928, 0.7071), (-0.6427, 0.4295, 0.6344), (-0.6913, 0.4619, 0.5556), (-0.7333, 0.49, 0.4714), (-0.7682, 0.5133, 0.3827), (-0.7957, 0.5316, 0.2903), (-0.8155, 0.5449, 0.1951), (-0.8275, 0.5529, 0.09802), (-0.8315, 0.5556, -1.629e-07), (-0.8275, 0.5529, -0.09802), (-0.8155, 0.5449, -0.1951), (-0.7957, 0.5316, -0.2903), (-0.7682, 0.5133, -0.3827), (-0.7333, 0.49, -0.4714), (-0.6913, 0.4619, -0.5556), (-0.6427, 0.4295, -0.6344), (-0.5879, 0.3928, -0.7071), (-0.5275, 0.3524, -0.773), (-0.4619, 0.3087, -0.8315), (-0.392, 0.2619, -0.8819), (-0.3182, 0.2126, -0.9239), (-0.2414, 0.1613, -0.9569), (-0.1622, 0.1084, -0.9808), (-0.0815, 0.05445, -0.9952), (-0.06931, 0.06931, 0.9952), (-0.138, 0.1379, 0.9808), (-0.2053, 0.2053, 0.9569), (-0.2706, 0.2706, 0.9239), (-0.3333, 0.3333, 0.8819), (-0.3928, 0.3928, 0.8315), (-0.4486, 0.4486, 0.773), (-0.5, 0.5, 0.7071), (-0.5466, 0.5466, 0.6344), (-0.5879, 0.5879, 0.5556), (-0.6236, 0.6236, 0.4714), (-0.6533, 0.6533, 0.3827), (-0.6767, 0.6767, 0.2903), (-0.6935, 0.6935, 0.1951), (-0.7037, 0.7037, 0.09802), (-0.7071, 0.7071, -1.629e-07), (-0.7037, 0.7037, -0.09802), (-0.6935, 0.6935, -0.1951), (-0.6767, 0.6767, -0.2903), (-0.6533, 0.6533, -0.3827), (-0.6236, 0.6236, -0.4714), (-0.5879, 0.5879, -0.5556), (-0.5466, 0.5466, -0.6344), (-0.5, 0.5, -0.7071), (-0.4486, 0.4486, -0.773), (-0.3928, 0.3928, -0.8315), (-0.3333, 0.3333, -0.8819), (-0.2706, 0.2706, -0.9239), (-0.2053, 0.2053, -0.9569), (-0.1379, 0.1379, -0.9808), (-0.06931, 0.06931, -0.9952), (-0.05446, 0.0815, 0.9952), (-0.1084, 0.1622, 0.9808), (-0.1613, 0.2414, 0.9569), (-0.2126, 0.3182, 0.9239), (-0.2619, 0.392, 0.8819), (-0.3087, 0.4619, 0.8315), (-0.3525, 0.5275, 0.773), (-0.3928, 0.5879, 0.7071), (-0.4295, 0.6427, 0.6344), (-0.4619, 0.6913, 0.5556), (-0.49, 0.7333, 0.4714), (-0.5133, 0.7682, 0.3827), (-0.5316, 0.7957, 0.2903), (-0.5449, 0.8155, 0.1951), (-0.5529, 0.8275, 0.09802), (-0.5556, 0.8315, -1.629e-07), (-0.5529, 0.8275, -0.09802), (-0.5449, 0.8155, -0.1951), (-0.5316, 0.7957, -0.2903), (-0.5133, 0.7682, -0.3827), (-0.49, 0.7333, -0.4714), (-0.4619, 0.6913, -0.5556), (-0.4295, 0.6427, -0.6344), (-0.3928, 0.5879, -0.7071), (-0.3524, 0.5275, -0.773), (-0.3087, 0.4619, -0.8315), (-0.2619, 0.392, -0.8819), (-0.2126, 0.3182, -0.9239), (-0.1613, 0.2414, -0.9569), (-0.1084, 0.1622, -0.9808), (-0.05446, 0.0815, -0.9952), (-0.03751, 0.09056, 0.9952), (-0.07466, 0.1802, 0.9808), (-0.1111, 0.2682, 0.9569), (-0.1464, 0.3536, 0.9239), (-0.1804, 0.4355, 0.8819), (-0.2126, 0.5133, 0.8315), (-0.2428, 0.5861, 0.773), (-0.2706, 0.6533, 0.7071), (-0.2958, 0.7142, 0.6344), (-0.3182, 0.7682, 0.5556), (-0.3375, 0.8148, 0.4714), (-0.3536, 0.8536, 0.3827), (-0.3662, 0.8841, 0.2903), (-0.3753, 0.9061, 0.1951), (-0.3808, 0.9194, 0.09802), (-0.3827, 0.9239, -1.629e-07), (-0.3808, 0.9194, -0.09802), (-0.3753, 0.9061, -0.1951), (-0.3662, 0.8841, -0.2903), (-0.3536, 0.8536, -0.3827), (-0.3375, 0.8148, -0.4714), (-0.3182, 0.7682, -0.5556), (-0.2958, 0.7142, -0.6344), (-0.2706, 0.6533, -0.7071), (-0.2428, 0.5861, -0.773), (-0.2126, 0.5133, -0.8315), (-0.1804, 0.4355, -0.8819), (-0.1464, 0.3536, -0.9239), (-0.1111, 0.2682, -0.9569), (-0.07466, 0.1802, -0.9808), (-0.03751, 0.09056, -0.9952), (-0.01912, 0.09613, 0.9952), (-0.03806, 0.1913, 0.9808), (-0.05663, 0.2847, 0.9569), (-0.07466, 0.3753, 0.9239), (-0.09196, 0.4623, 0.8819), (-0.1084, 0.5449, 0.8315), (-0.1238, 0.6222, 0.773), (-0.1379, 0.6935, 0.7071), (-0.1508, 0.7582, 0.6344), (-0.1622, 0.8155, 0.5556), (-0.1721, 0.865, 0.4714), (-0.1802, 0.9061, 0.3827), (-0.1867, 0.9386, 0.2903), (-0.1913, 0.9619, 0.1951), (-0.1942, 0.9761, 0.09802), (-0.1951, 0.9808, -1.629e-07), (-0.1942, 0.9761, -0.09802), (-0.1913, 0.9619, -0.1951), (-0.1867, 0.9386, -0.2903), (-0.1802, 0.9061, -0.3827), (-0.1721, 0.865, -0.4714), (-0.1622, 0.8155, -0.5556), (-0.1508, 0.7582, -0.6344), (-0.1379, 0.6935, -0.7071), (-0.1238, 0.6222, -0.773), (-0.1084, 0.5449, -0.8315), (-0.09196, 0.4623, -0.8819), (-0.07466, 0.3753, -0.9239), (-0.05663, 0.2847, -0.9569), (-0.03806, 0.1913, -0.9808), (-0.01912, 0.09613, -0.9952), (1.876e-08, 0.09802, 0.9952), (4.856e-08, 0.1951, 0.9808), (3.366e-08, 0.2903, 0.9569), (2.237e-07, 0.5556, -0.8315), (6.719e-08, 0.3827, -0.9239), (9.699e-08, 0.2903, -0.9569), (3.18e-08, 0.09802, -0.9952)], [], [(992, 991, 51, 52), (12, 11, 38, 39), (989, 988, 25, 26), (23, 992, 52, 53), (13, 12, 39, 40), (0, 989, 26, 27), (993, 23, 53, 54), (14, 13, 40, 41), (1, 0, 27, 28), (644, 993, 54), (15, 14, 41, 42), (2, 1, 28, 29), (16, 15, 42, 43), (3, 2, 29, 30), (17, 16, 43, 44), (4, 3, 30, 31), (18, 17, 44, 45), (5, 4, 31, 32), (19, 18, 45, 46), (6, 5, 32, 33), (20, 19, 46, 47), (7, 6, 33, 34), (21, 20, 47, 48), (8, 7, 34, 35), (990, 21, 48, 49), (9, 8, 35, 36), (22, 990, 49, 50), (10, 9, 36, 37), (987, 707, 24), (991, 22, 50, 51), (11, 10, 37, 38), (988, 987, 24, 25), (47, 46, 77, 78), (34, 33, 64, 65), (48, 47, 78, 79), (35, 34, 65, 66), (49, 48, 79, 80), (36, 35, 66, 67), (50, 49, 80, 81), (37, 36, 67, 68), (24, 707, 55), (51, 50, 81, 82), (38, 37, 68, 69), (25, 24, 55, 56), (52, 51, 82, 83), (39, 38, 69, 70), (26, 25, 56, 57), (53, 52, 83, 84), (40, 39, 70, 71), (27, 26, 57, 58), (54, 53, 84, 85), (41, 40, 71, 72), (28, 27, 58, 59), (644, 54, 85), (42, 41, 72, 73), (29, 28, 59, 60), (43, 42, 73, 74), (30, 29, 60, 61), (44, 43, 74, 75), (31, 30, 61, 62), (45, 44, 75, 76), (32, 31, 62, 63), (46, 45, 76, 77), (33, 32, 63, 64), (80, 79, 110, 111), (67, 66, 97, 98), (81, 80, 111, 112), (68, 67, 98, 99), (55, 707, 86), (82, 81, 112, 113), (69, 68, 99, 100), (56, 55, 86, 87), (83, 82, 113, 114), (70, 69, 100, 101), (57, 56, 87, 88), (84, 83, 114, 115), (71, 70, 101, 102), (58, 57, 88, 89), (85, 84, 115, 116), (72, 71, 102, 103), (59, 58, 89, 90), (644, 85, 116), (73, 72, 103, 104), (60, 59, 90, 91), (74, 73, 104, 105), (61, 60, 91, 92), (75, 74, 105, 106), (62, 61, 92, 93), (76, 75, 106, 107), (63, 62, 93, 94), (77, 76, 107, 108), (64, 63, 94, 95), (78, 77, 108, 109), (65, 64, 95, 96), (79, 78, 109, 110), (66, 65, 96, 97), (86, 707, 117), (113, 112, 143, 144), (100, 99, 130, 131), (87, 86, 117, 118), (114, 113, 144, 145), (101, 100, 131, 132), (88, 87, 118, 119), (115, 114, 145, 146), (102, 101, 132, 133), (89, 88, 119, 120), (116, 115, 146, 147), (103, 102, 133, 134), (90, 89, 120, 121), (644, 116, 147), (104, 103, 134, 135), (91, 90, 121, 122), (105, 104, 135, 136), (92, 91, 122, 123), (106, 105, 136, 137), (93, 92, 123, 124), (107, 106, 137, 138), (94, 93, 124, 125), (108, 107, 138, 139), (95, 94, 125, 126), (109, 108, 139, 140), (96, 95, 126, 127), (110, 109, 140, 141), (97, 96, 127, 128), (111, 110, 141, 142), (98, 97, 128, 129), (112, 111, 142, 143), (99, 98, 129, 130), (119, 118, 149, 150), (146, 145, 176, 177), (133, 132, 163, 164), (120, 119, 150, 151), (147, 146, 177, 178), (134, 133, 164, 165), (121, 120, 151, 152), (644, 147, 178), (135, 134, 165, 166), (122, 121, 152, 153), (136, 135, 166, 167), (123, 122, 153, 154), (137, 136, 167, 168), (124, 123, 154, 155), (138, 137, 168, 169), (125, 124, 155, 156), (139, 138, 169, 170), (126, 125, 156, 157), (140, 139, 170, 171), (127, 126, 157, 158), (141, 140, 171, 172), (128, 127, 158, 159), (142, 141, 172, 173), (129, 128, 159, 160), (143, 142, 173, 174), (130, 129, 160, 161), (117, 707, 148), (144, 143, 174, 175), (131, 130, 161, 162), (118, 117, 148, 149), (145, 144, 175, 176), (132, 131, 162, 163), (152, 151, 182, 183), (644, 178, 209), (166, 165, 196, 197), (153, 152, 183, 184), (167, 166, 197, 198), (154, 153, 184, 185), (168, 167, 198, 199), (155, 154, 185, 186), (169, 168, 199, 200), (156, 155, 186, 187), (170, 169, 200, 201), (157, 156, 187, 188), (171, 170, 201, 202), (158, 157, 188, 189), (172, 171, 202, 203), (159, 158, 189, 190), (173, 172, 203, 204), (160, 159, 190, 191), (174, 173, 204, 205), (161, 160, 191, 192), (148, 707, 179), (175, 174, 205, 206), (162, 161, 192, 193), (149, 148, 179, 180), (176, 175, 206, 207), (163, 162, 193, 194), (150, 149, 180, 181), (177, 176, 207, 208), (164, 163, 194, 195), (151, 150, 181, 182), (178, 177, 208, 209), (165, 164, 195, 196), (185, 184, 215, 216), (199, 198, 229, 230), (186, 185, 216, 217), (200, 199, 230, 231), (187, 186, 217, 218), (201, 200, 231, 232), (188, 187, 218, 219), (202, 201, 232, 233), (189, 188, 219, 220), (203, 202, 233, 234), (190, 189, 220, 221), (204, 203, 234, 235), (191, 190, 221, 222), (205, 204, 235, 236), (192, 191, 222, 223), (179, 707, 210), (206, 205, 236, 237), (193, 192, 223, 224), (180, 179, 210, 211), (207, 206, 237, 238), (194, 193, 224, 225), (181, 180, 211, 212), (208, 207, 238, 239), (195, 194, 225, 226), (182, 181, 212, 213), (209, 208, 239, 240), (196, 195, 226, 227), (183, 182, 213, 214), (644, 209, 240), (197, 196, 227, 228), (184, 183, 214, 215), (198, 197, 228, 229), (218, 217, 248, 249), (232, 231, 262, 263), (219, 218, 249, 250), (233, 232, 263, 264), (220, 219, 250, 251), (234, 233, 264, 265), (221, 220, 251, 252), (235, 234, 265, 266), (222, 221, 252, 253), (236, 235, 266, 267), (223, 222, 253, 254), (210, 707, 241), (237, 236, 267, 268), (224, 223, 254, 255), (211, 210, 241, 242), (238, 237, 268, 269), (225, 224, 255, 256), (212, 211, 242, 243), (239, 238, 269, 270), (226, 225, 256, 257), (213, 212, 243, 244), (240, 239, 270, 271), (227, 226, 257, 258), (214, 213, 244, 245), (644, 240, 271), (228, 227, 258, 259), (215, 214, 245, 246), (229, 228, 259, 260), (216, 215, 246, 247), (230, 229, 260, 261), (217, 216, 247, 248), (231, 230, 261, 262), (251, 250, 281, 282), (265, 264, 295, 296), (252, 251, 282, 283), (266, 265, 296, 297), (253, 252, 283, 284), (267, 266, 297, 298), (254, 253, 284, 285), (241, 707, 272), (268, 267, 298, 299), (255, 254, 285, 286), (242, 241, 272, 273), (269, 268, 299, 300), (256, 255, 286, 287), (243, 242, 273, 274), (270, 269, 300, 301), (257, 256, 287, 288), (244, 243, 274, 275), (271, 270, 301, 302), (258, 257, 288, 289), (245, 244, 275, 276), (644, 271, 302), (259, 258, 289, 290), (246, 245, 276, 277), (260, 259, 290, 291), (247, 246, 277, 278), (261, 260, 291, 292), (248, 247, 278, 279), (262, 261, 292, 293), (249, 248, 279, 280), (263, 262, 293, 294), (250, 249, 280, 281), (264, 263, 294, 295), (284, 283, 314, 315), (298, 297, 328, 329), (285, 284, 315, 316), (272, 707, 303), (299, 298, 329, 330), (286, 285, 316, 317), (273, 272, 303, 304), (300, 299, 330, 331), (287, 286, 317, 318), (274, 273, 304, 305), (301, 300, 331, 332), (288, 287, 318, 319), (275, 274, 305, 306), (302, 301, 332, 333), (289, 288, 319, 320), (276, 275, 306, 307), (644, 302, 333), (290, 289, 320, 321), (277, 276, 307, 308), (291, 290, 321, 322), (278, 277, 308, 309), (292, 291, 322, 323), (279, 278, 309, 310), (293, 292, 323, 324), (280, 279, 310, 311), (294, 293, 324, 325), (281, 280, 311, 312), (295, 294, 325, 326), (282, 281, 312, 313), (296, 295, 326, 327), (283, 282, 313, 314), (297, 296, 327, 328), (317, 316, 347, 348), (304, 303, 334, 335), (331, 330, 361, 362), (318, 317, 348, 349), (305, 304, 335, 336), (332, 331, 362, 363), (319, 318, 349, 350), (306, 305, 336, 337), (333, 332, 363, 364), (320, 319, 350, 351), (307, 306, 337, 338), (644, 333, 364), (321, 320, 351, 352), (308, 307, 338, 339), (322, 321, 352, 353), (309, 308, 339, 340), (323, 322, 353, 354), (310, 309, 340, 341), (324, 323, 354, 355), (311, 310, 341, 342), (325, 324, 355, 356), (312, 311, 342, 343), (326, 325, 356, 357), (313, 312, 343, 344), (327, 326, 357, 358), (314, 313, 344, 345), (328, 327, 358, 359), (315, 314, 345, 346), (329, 328, 359, 360), (316, 315, 346, 347), (303, 707, 334), (330, 329, 360, 361), (350, 349, 380, 381), (337, 336, 367, 368), (364, 363, 394, 395), (351, 350, 381, 382), (338, 337, 368, 369), (644, 364, 395), (352, 351, 382, 383), (339, 338, 369, 370), (353, 352, 383, 384), (340, 339, 370, 371), (354, 353, 384, 385), (341, 340, 371, 372), (355, 354, 385, 386), (342, 341, 372, 373), (356, 355, 386, 387), (343, 342, 373, 374), (357, 356, 387, 388), (344, 343, 374, 375), (358, 357, 388, 389), (345, 344, 375, 376), (359, 358, 389, 390), (346, 345, 376, 377), (360, 359, 390, 391), (347, 346, 377, 378), (334, 707, 365), (361, 360, 391, 392), (348, 347, 378, 379), (335, 334, 365, 366), (362, 361, 392, 393), (349, 348, 379, 380), (336, 335, 366, 367), (363, 362, 393, 394), (383, 382, 413, 414), (370, 369, 400, 401), (384, 383, 414, 415), (371, 370, 401, 402), (385, 384, 415, 416), (372, 371, 402, 403), (386, 385, 416, 417), (373, 372, 403, 404), (387, 386, 417, 418), (374, 373, 404, 405), (388, 387, 418, 419), (375, 374, 405, 406), (389, 388, 419, 420), (376, 375, 406, 407), (390, 389, 420, 421), (377, 376, 407, 408), (391, 390, 421, 422), (378, 377, 408, 409), (365, 707, 396), (392, 391, 422, 423), (379, 378, 409, 410), (366, 365, 396, 397), (393, 392, 423, 424), (380, 379, 410, 411), (367, 366, 397, 398), (394, 393, 424, 425), (381, 380, 411, 412), (368, 367, 398, 399), (395, 394, 425, 426), (382, 381, 412, 413), (369, 368, 399, 400), (644, 395, 426), (416, 415, 446, 447), (403, 402, 433, 434), (417, 416, 447, 448), (404, 403, 434, 435), (418, 417, 448, 449), (405, 404, 435, 436), (419, 418, 449, 450), (406, 405, 436, 437), (420, 419, 450, 451), (407, 406, 437, 438), (421, 420, 451, 452), (408, 407, 438, 439), (422, 421, 452, 453), (409, 408, 439, 440), (396, 707, 427), (423, 422, 453, 454), (410, 409, 440, 441), (397, 396, 427, 428), (424, 423, 454, 455), (411, 410, 441, 442), (398, 397, 428, 429), (425, 424, 455, 456), (412, 411, 442, 443), (399, 398, 429, 430), (426, 425, 456, 457), (413, 412, 443, 444), (400, 399, 430, 431), (644, 426, 457), (414, 413, 444, 445), (401, 400, 431, 432), (415, 414, 445, 446), (402, 401, 432, 433), (449, 448, 479, 480), (436, 435, 466, 467), (450, 449, 480, 481), (437, 436, 467, 468), (451, 450, 481, 482), (438, 437, 468, 469), (452, 451, 482, 483), (439, 438, 469, 470), (453, 452, 483, 484), (440, 439, 470, 471), (427, 707, 458), (454, 453, 484, 485), (441, 440, 471, 472), (428, 427, 458, 459), (455, 454, 485, 486), (442, 441, 472, 473), (429, 428, 459, 460), (456, 455, 486, 487), (443, 442, 473, 474), (430, 429, 460, 461), (457, 456, 487, 488), (444, 443, 474, 475), (431, 430, 461, 462), (644, 457, 488), (445, 444, 475, 476), (432, 431, 462, 463), (446, 445, 476, 477), (433, 432, 463, 464), (447, 446, 477, 478), (434, 433, 464, 465), (448, 447, 478, 479), (435, 434, 465, 466), (482, 481, 512, 513), (469, 468, 499, 500), (483, 482, 513, 514), (470, 469, 500, 501), (484, 483, 514, 515), (471, 470, 501, 502), (458, 707, 489), (485, 484, 515, 516), (472, 471, 502, 503), (459, 458, 489, 490), (486, 485, 516, 517), (473, 472, 503, 504), (460, 459, 490, 491), (487, 486, 517, 518), (474, 473, 504, 505), (461, 460, 491, 492), (488, 487, 518, 519), (475, 474, 505, 506), (462, 461, 492, 493), (644, 488, 519), (476, 475, 506, 507), (463, 462, 493, 494), (477, 476, 507, 508), (464, 463, 494, 495), (478, 477, 508, 509), (465, 464, 495, 496), (479, 478, 509, 510), (466, 465, 496, 497), (480, 479, 510, 511), (467, 466, 497, 498), (481, 480, 511, 512), (468, 467, 498, 499), (515, 514, 545, 546), (502, 501, 532, 533), (489, 707, 520), (516, 515, 546, 547), (503, 502, 533, 534), (490, 489, 520, 521), (517, 516, 547, 548), (504, 503, 534, 535), (491, 490, 521, 522), (518, 517, 548, 549), (505, 504, 535, 536), (492, 491, 522, 523), (519, 518, 549, 550), (506, 505, 536, 537), (493, 492, 523, 524), (644, 519, 550), (507, 506, 537, 538), (494, 493, 524, 525), (508, 507, 538, 539), (495, 494, 525, 526), (509, 508, 539, 540), (496, 495, 526, 527), (510, 509, 540, 541), (497, 496, 527, 528), (511, 510, 541, 542), (498, 497, 528, 529), (512, 511, 542, 543), (499, 498, 529, 530), (513, 512, 543, 544), (500, 499, 530, 531), (514, 513, 544, 545), (501, 500, 531, 532), (548, 547, 578, 579), (535, 534, 565, 566), (522, 521, 552, 553), (549, 548, 579, 580), (536, 535, 566, 567), (523, 522, 553, 554), (550, 549, 580, 581), (537, 536, 567, 568), (524, 523, 554, 555), (644, 550, 581), (538, 537, 568, 569), (525, 524, 555, 556), (539, 538, 569, 570), (526, 525, 556, 557), (540, 539, 570, 571), (527, 526, 557, 558), (541, 540, 571, 572), (528, 527, 558, 559), (542, 541, 572, 573), (529, 528, 559, 560), (543, 542, 573, 574), (530, 529, 560, 561), (544, 543, 574, 575), (531, 530, 561, 562), (545, 544, 575, 576), (532, 531, 562, 563), (546, 545, 576, 577), (533, 532, 563, 564), (520, 707, 551), (547, 546, 577, 578), (534, 533, 564, 565), (521, 520, 551, 552), (581, 580, 611, 612), (568, 567, 598, 599), (555, 554, 585, 586), (644, 581, 612), (569, 568, 599, 600), (556, 555, 586, 587), (570, 569, 600, 601), (557, 556, 587, 588), (571, 570, 601, 602), (558, 557, 588, 589), (572, 571, 602, 603), (559, 558, 589, 590), (573, 572, 603, 604), (560, 559, 590, 591), (574, 573, 604, 605), (561, 560, 591, 592), (575, 574, 605, 606), (562, 561, 592, 593), (576, 575, 606, 607), (563, 562, 593, 594), (577, 576, 607, 608), (564, 563, 594, 595), (551, 707, 582), (578, 577, 608, 609), (565, 564, 595, 596), (552, 551, 582, 583), (579, 578, 609, 610), (566, 565, 596, 597), (553, 552, 583, 584), (580, 579, 610, 611), (567, 566, 597, 598), (554, 553, 584, 585), (601, 600, 631, 632), (588, 587, 618, 619), (602, 601, 632, 633), (589, 588, 619, 620), (603, 602, 633, 634), (590, 589, 620, 621), (604, 603, 634, 635), (591, 590, 621, 622), (605, 604, 635, 636), (592, 591, 622, 623), (606, 605, 636, 637), (593, 592, 623, 624), (607, 606, 637, 638), (594, 593, 624, 625), (608, 607, 638, 639), (595, 594, 625, 626), (582, 707, 613), (609, 608, 639, 640), (596, 595, 626, 627), (583, 582, 613, 614), (610, 609, 640, 641), (597, 596, 627, 628), (584, 583, 614, 615), (611, 610, 641, 642), (598, 597, 628, 629), (585, 584, 615, 616), (612, 611, 642, 643), (599, 598, 629, 630), (586, 585, 616, 617), (644, 612, 643), (600, 599, 630, 631), (587, 586, 617, 618), (634, 633, 665, 666), (621, 620, 652, 653), (635, 634, 666, 667), (622, 621, 653, 654), (636, 635, 667, 668), (623, 622, 654, 655), (637, 636, 668, 669), (624, 623, 655, 656), (638, 637, 669, 670), (625, 624, 656, 657), (639, 638, 670, 671), (626, 625, 657, 658), (613, 707, 645), (640, 639, 671, 672), (627, 626, 658, 659), (614, 613, 645, 646), (641, 640, 672, 673), (628, 627, 659, 660), (615, 614, 646, 647), (642, 641, 673, 674), (629, 628, 660, 661), (616, 615, 647, 648), (643, 642, 674, 675), (630, 629, 661, 662), (617, 616, 648, 649), (644, 643, 675), (631, 630, 662, 663), (618, 617, 649, 650), (632, 631, 663, 664), (619, 618, 650, 651), (633, 632, 664, 665), (620, 619, 651, 652), (668, 667, 698, 699), (655, 654, 685, 686), (669, 668, 699, 700), (656, 655, 686, 687), (670, 669, 700, 701), (657, 656, 687, 688), (671, 670, 701, 702), (658, 657, 688, 689), (645, 707, 676), (672, 671, 702, 703), (659, 658, 689, 690), (646, 645, 676, 677), (673, 672, 703, 704), (660, 659, 690, 691), (647, 646, 677, 678), (674, 673, 704, 705), (661, 660, 691, 692), (648, 647, 678, 679), (675, 674, 705, 706), (662, 661, 692, 693), (649, 648, 679, 680), (644, 675, 706), (663, 662, 693, 694), (650, 649, 680, 681), (664, 663, 694, 695), (651, 650, 681, 682), (665, 664, 695, 696), (652, 651, 682, 683), (666, 665, 696, 697), (653, 652, 683, 684), (667, 666, 697, 698), (654, 653, 684, 685), (701, 700, 732, 733), (688, 687, 719, 720), (702, 701, 733, 734), (689, 688, 720, 721), (676, 707, 708), (703, 702, 734, 735), (690, 689, 721, 722), (677, 676, 708, 709), (704, 703, 735, 736), (691, 690, 722, 723), (678, 677, 709, 710), (705, 704, 736, 737), (692, 691, 723, 724), (679, 678, 710, 711), (706, 705, 737, 738), (693, 692, 724, 725), (680, 679, 711, 712), (644, 706, 738), (694, 693, 725, 726), (681, 680, 712, 713), (695, 694, 726, 727), (682, 681, 713, 714), (696, 695, 727, 728), (683, 682, 714, 715), (697, 696, 728, 729), (684, 683, 715, 716), (698, 697, 729, 730), (685, 684, 716, 717), (699, 698, 730, 731), (686, 685, 717, 718), (700, 699, 731, 732), (687, 686, 718, 719), (708, 707, 739), (735, 734, 765, 766), (722, 721, 752, 753), (709, 708, 739, 740), (736, 735, 766, 767), (723, 722, 753, 754), (710, 709, 740, 741), (737, 736, 767, 768), (724, 723, 754, 755), (711, 710, 741, 742), (738, 737, 768, 769), (725, 724, 755, 756), (712, 711, 742, 743), (644, 738, 769), (726, 725, 756, 757), (713, 712, 743, 744), (727, 726, 757, 758), (714, 713, 744, 745), (728, 727, 758, 759), (715, 714, 745, 746), (729, 728, 759, 760), (716, 715, 746, 747), (730, 729, 760, 761), (717, 716, 747, 748), (731, 730, 761, 762), (718, 717, 748, 749), (732, 731, 762, 763), (719, 718, 749, 750), (733, 732, 763, 764), (720, 719, 750, 751), (734, 733, 764, 765), (721, 720, 751, 752), (741, 740, 771, 772), (768, 767, 798, 799), (755, 754, 785, 786), (742, 741, 772, 773), (769, 768, 799, 800), (756, 755, 786, 787), (743, 742, 773, 774), (644, 769, 800), (757, 756, 787, 788), (744, 743, 774, 775), (758, 757, 788, 789), (745, 744, 775, 776), (759, 758, 789, 790), (746, 745, 776, 777), (760, 759, 790, 791), (747, 746, 777, 778), (761, 760, 791, 792), (748, 747, 778, 779), (762, 761, 792, 793), (749, 748, 779, 780), (763, 762, 793, 794), (750, 749, 780, 781), (764, 763, 794, 795), (751, 750, 781, 782), (765, 764, 795, 796), (752, 751, 782, 783), (739, 707, 770), (766, 765, 796, 797), (753, 752, 783, 784), (740, 739, 770, 771), (767, 766, 797, 798), (754, 753, 784, 785), (774, 773, 804, 805), (644, 800, 831), (788, 787, 818, 819), (775, 774, 805, 806), (789, 788, 819, 820), (776, 775, 806, 807), (790, 789, 820, 821), (777, 776, 807, 808), (791, 790, 821, 822), (778, 777, 808, 809), (792, 791, 822, 823), (779, 778, 809, 810), (793, 792, 823, 824), (780, 779, 810, 811), (794, 793, 824, 825), (781, 780, 811, 812), (795, 794, 825, 826), (782, 781, 812, 813), (796, 795, 826, 827), (783, 782, 813, 814), (770, 707, 801), (797, 796, 827, 828), (784, 783, 814, 815), (771, 770, 801, 802), (798, 797, 828, 829), (785, 784, 815, 816), (772, 771, 802, 803), (799, 798, 829, 830), (786, 785, 816, 817), (773, 772, 803, 804), (800, 799, 830, 831), (787, 786, 817, 818), (809, 808, 839, 840), (823, 822, 853, 854), (810, 809, 840, 841), (824, 823, 854, 855), (811, 810, 841, 842), (825, 824, 855, 856), (812, 811, 842, 843), (826, 825, 856, 857), (813, 812, 843, 844), (827, 826, 857, 858), (814, 813, 844, 845), (801, 707, 832), (828, 827, 858, 859), (815, 814, 845, 846), (802, 801, 832, 833), (829, 828, 859, 860), (816, 815, 846, 847), (803, 802, 833, 834), (830, 829, 860, 861), (817, 816, 847, 848), (804, 803, 834, 835), (831, 830, 861, 862), (818, 817, 848, 849), (805, 804, 835, 836), (644, 831, 862), (819, 818, 849, 850), (806, 805, 836, 837), (820, 819, 850, 851), (807, 806, 837, 838), (821, 820, 851, 852), (808, 807, 838, 839), (822, 821, 852, 853), (842, 841, 872, 873), (856, 855, 886, 887), (843, 842, 873, 874), (857, 856, 887, 888), (844, 843, 874, 875), (858, 857, 888, 889), (845, 844, 875, 876), (832, 707, 863), (859, 858, 889, 890), (846, 845, 876, 877), (833, 832, 863, 864), (860, 859, 890, 891), (847, 846, 877, 878), (834, 833, 864, 865), (861, 860, 891, 892), (848, 847, 878, 879), (835, 834, 865, 866), (862, 861, 892, 893), (849, 848, 879, 880), (836, 835, 866, 867), (644, 862, 893), (850, 849, 880, 881), (837, 836, 867, 868), (851, 850, 881, 882), (838, 837, 868, 869), (852, 851, 882, 883), (839, 838, 869, 870), (853, 852, 883, 884), (840, 839, 870, 871), (854, 853, 884, 885), (841, 840, 871, 872), (855, 854, 885, 886), (875, 874, 905, 906), (889, 888, 919, 920), (876, 875, 906, 907), (863, 707, 894), (890, 889, 920, 921), (877, 876, 907, 908), (864, 863, 894, 895), (891, 890, 921, 922), (878, 877, 908, 909), (865, 864, 895, 896), (892, 891, 922, 923), (879, 878, 909, 910), (866, 865, 896, 897), (893, 892, 923, 924), (880, 879, 910, 911), (867, 866, 897, 898), (644, 893, 924), (881, 880, 911, 912), (868, 867, 898, 899), (882, 881, 912, 913), (869, 868, 899, 900), (883, 882, 913, 914), (870, 869, 900, 901), (884, 883, 914, 915), (871, 870, 901, 902), (885, 884, 915, 916), (872, 871, 902, 903), (886, 885, 916, 917), (873, 872, 903, 904), (887, 886, 917, 918), (874, 873, 904, 905), (888, 887, 918, 919), (908, 907, 938, 939), (895, 894, 925, 926), (922, 921, 952, 953), (909, 908, 939, 940), (896, 895, 926, 927), (923, 922, 953, 954), (910, 909, 940, 941), (897, 896, 927, 928), (924, 923, 954, 955), (911, 910, 941, 942), (898, 897, 928, 929), (644, 924, 955), (912, 911, 942, 943), (899, 898, 929, 930), (913, 912, 943, 944), (900, 899, 930, 931), (914, 913, 944, 945), (901, 900, 931, 932), (915, 914, 945, 946), (902, 901, 932, 933), (916, 915, 946, 947), (903, 902, 933, 934), (917, 916, 947, 948), (904, 903, 934, 935), (918, 917, 948, 949), (905, 904, 935, 936), (919, 918, 949, 950), (906, 905, 936, 937), (920, 919, 950, 951), (907, 906, 937, 938), (894, 707, 925), (921, 920, 951, 952), (941, 940, 971, 972), (928, 927, 958, 959), (955, 954, 985, 986), (942, 941, 972, 973), (929, 928, 959, 960), (644, 955, 986), (943, 942, 973, 974), (930, 929, 960, 961), (944, 943, 974, 975), (931, 930, 961, 962), (945, 944, 975, 976), (932, 931, 962, 963), (946, 945, 976, 977), (933, 932, 963, 964), (947, 946, 977, 978), (934, 933, 964, 965), (948, 947, 978, 979), (935, 934, 965, 966), (949, 948, 979, 980), (936, 935, 966, 967), (950, 949, 980, 981), (937, 936, 967, 968), (951, 950, 981, 982), (938, 937, 968, 969), (925, 707, 956), (952, 951, 982, 983), (939, 938, 969, 970), (926, 925, 956, 957), (953, 952, 983, 984), (940, 939, 970, 971), (927, 926, 957, 958), (954, 953, 984, 985), (974, 973, 14, 15), (961, 960, 1, 2), (975, 974, 15, 16), (962, 961, 2, 3), (976, 975, 16, 17), (963, 962, 3, 4), (977, 976, 17, 18), (964, 963, 4, 5), (978, 977, 18, 19), (965, 964, 5, 6), (979, 978, 19, 20), (966, 965, 6, 7), (980, 979, 20, 21), (967, 966, 7, 8), (981, 980, 21, 990), (968, 967, 8, 9), (982, 981, 990, 22), (969, 968, 9, 10), (956, 707, 987), (983, 982, 22, 991), (970, 969, 10, 11), (957, 956, 987, 988), (984, 983, 991, 992), (971, 970, 11, 12), (958, 957, 988, 989), (985, 984, 992, 23), (972, 971, 12, 13), (959, 958, 989, 0), (986, 985, 23, 993), (973, 972, 13, 14), (960, 959, 0, 1), (644, 986, 993)])
me_sphere.materials.append(mat_material_001)
me_sphere.use_remesh_preserve_volume = False
me_sphere.use_remesh_preserve_attributes = False
me_sphere.use_mirror_vertex_groups = False
me_sphere.update()

# ---- objects
ob_atmosphere = bpy.data.objects.new('Atmosphere', me_sphere_001)
ob_terraine = bpy.data.objects.new('Terraine', me_sphere)
ob_lamp = bpy.data.objects.new('Lamp', light_lamp)
ob_camera = bpy.data.objects.new('Camera', cam_camera)

# ---- transforms, parenting, visibility, modifiers, constraints
ob_atmosphere.location = (0.0, 0.0, 0.0)
ob_atmosphere.scale = (1.523, 1.523, 1.523)
ob_atmosphere.lineart.crease_threshold = 0.0
_m = ob_atmosphere.modifiers.new('Subsurf', 'SUBSURF')
_m.uv_smooth = 'PRESERVE_CORNERS'
_m.levels = 2
_m.render_levels = 4
_m.show_only_control_edges = False
ob_terraine.location = (0.0, 0.0, 0.0)
ob_terraine.scale = (1.508, 1.508, 1.508)
ob_terraine.lineart.crease_threshold = 0.0
_m = ob_terraine.modifiers.new('Subsurf', 'SUBSURF')
_m.uv_smooth = 'PRESERVE_CORNERS'
_m.levels = 2
_m.render_levels = 4
_m.show_only_control_edges = False
ob_lamp.location = (4.076, 1.005, 5.904)
ob_lamp.rotation_euler = (0.6503, 0.05522, 1.866)
ob_lamp.lock_rotations_4d = False
ob_lamp.empty_display_type = 'ARROWS'
ob_lamp.color = (0.0, 0.0, 0.0, 0.0)
ob_lamp.lineart.crease_threshold = 0.0
ob_camera.location = (5.244, -6.508, 5.344)
ob_camera.rotation_euler = (0.9808, 0.0614, 0.6392)
ob_camera.lock_rotations_4d = False
ob_camera.empty_display_type = 'ARROWS'
ob_camera.color = (0.0, 0.0, 0.0, 0.0)
ob_camera.display_type = 'WIRE'
ob_camera.lineart.crease_threshold = 0.0

# ---- collection membership
col_collection_1.objects.link(ob_atmosphere)
col_collection_1.objects.link(ob_terraine)
col_collection_1.objects.link(ob_lamp)
col_collection_1.objects.link(ob_camera)

# ---- scene / render settings (as saved in the file)
scene.camera = ob_camera
scene.frame_start = 1; scene.frame_end = 250; scene.frame_set(122)
scene.render.engine = 'CYCLES'
scene.render.resolution_percentage = 50
scene.render.dither_intensity = 0.0
scene.render.film_transparent = True
scene.render.use_stamp_camera = False
scene.render.stamp_background = (0.0, 0.0, 0.0, 0.0)
scene.cycles.use_denoising = False
scene.cycles.samples = 128
scene.cycles.sampling_pattern = 'TABULATED_SOBOL'
scene.cycles.light_sampling_threshold = 0.0
scene.cycles.use_adaptive_sampling = False
scene.cycles.use_light_tree = False
scene.cycles.blur_glossy = 0.0
scene.cycles.sample_clamp_indirect = 0.0
scene.view_settings.view_transform = 'Standard'
bpy.context.view_layer.update()
